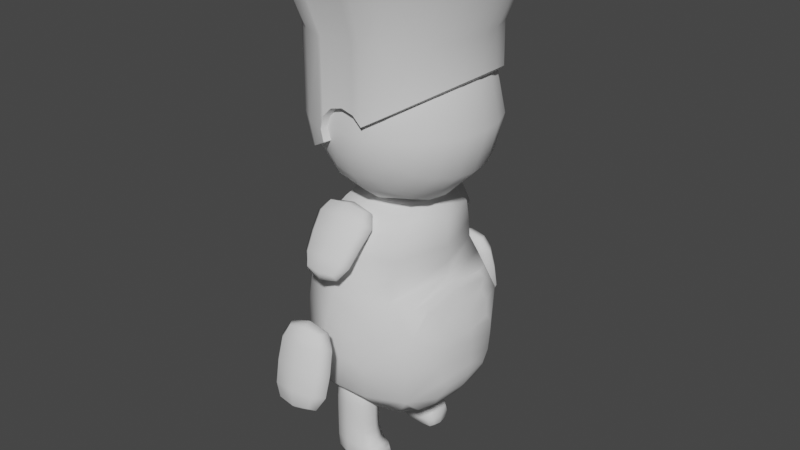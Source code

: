 # Source: Seb_Rig_NoPar.blend  (saved by Blender 3.4.6; exported with 4.5.12 LTS)
import bpy
from mathutils import Matrix  # noqa: F401  (used for matrix-valued properties, if any)

bpy.ops.wm.read_factory_settings(use_empty=True)
scene = bpy.context.scene
scene.name = 'Scene'

# ---- collections
col_collection = bpy.data.collections.new('Collection'); scene.collection.children.link(col_collection)

# ---- node groups
ng_auto_smooth = bpy.data.node_groups.new('Auto Smooth', 'GeometryNodeTree')
_s = ng_auto_smooth.interface.new_socket(name='Geometry', in_out='OUTPUT', socket_type='NodeSocketGeometry')
_s = ng_auto_smooth.interface.new_socket(name='Geometry', in_out='INPUT', socket_type='NodeSocketGeometry')
_s = ng_auto_smooth.interface.new_socket(name='Angle', in_out='INPUT', socket_type='NodeSocketFloat')
_s.subtype = 'ANGLE'
_s.min_value = 0.0
_s.max_value = 3.142
ng_auto_smooth.is_modifier = True
_N = ng_auto_smooth.nodes; _L = ng_auto_smooth.links
n0 = _N.new('NodeGroupOutput'); n0.name = 'Group Output'; n0.location = (480, -100)
n1 = _N.new('NodeGroupInput'); n1.name = 'Group Input'; n1.location = (-420, -300)
n2 = _N.new('NodeGroupInput'); n2.name = 'Group Input.001'; n2.location = (-60, -100)
n3 = _N.new('GeometryNodeSetShadeSmooth'); n3.name = 'Set Shade Smooth'; n3.location = (120, -100)
n3.domain = 'EDGE'
n4 = _N.new('GeometryNodeSetShadeSmooth'); n4.name = 'Set Shade Smooth.001'; n4.location = (300, -100)
n5 = _N.new('GeometryNodeInputMeshEdgeAngle'); n5.name = 'Edge Angle'; n5.location = (-420, -220)
n6 = _N.new('GeometryNodeInputEdgeSmooth'); n6.name = 'Is Edge Smooth'; n6.location = (-60, -160)
n7 = _N.new('GeometryNodeInputShadeSmooth'); n7.name = 'Is Face Smooth'; n7.location = (-240, -340)
n8 = _N.new('FunctionNodeBooleanMath'); n8.name = 'Boolean Math'; n8.location = (-60, -220)
n9 = _N.new('FunctionNodeCompare'); n9.name = 'Compare'; n9.location = (-240, -180)
n9.operation = 'LESS_EQUAL'
_L.new(n5.outputs[0], n9.inputs[0])
_L.new(n4.outputs[0], n0.inputs[0])
_L.new(n1.outputs[1], n9.inputs[1])
_L.new(n9.outputs[0], n8.inputs[0])
_L.new(n7.outputs[0], n8.inputs[1])
_L.new(n2.outputs[0], n3.inputs[0])
_L.new(n6.outputs[0], n3.inputs[1])
_L.new(n3.outputs[0], n4.inputs[0])
_L.new(n8.outputs[0], n3.inputs[2])
n0.is_active_output = True

# ---- world
world_world = bpy.data.worlds.new('World'); scene.world = world_world
world_world.use_nodes = True; world_world.node_tree.nodes.clear()
_N = world_world.node_tree.nodes; _L = world_world.node_tree.links
n0 = _N.new('ShaderNodeOutputWorld'); n0.name = 'World Output'; n0.location = (300, 300)
n1 = _N.new('ShaderNodeBackground'); n1.name = 'Background'; n1.location = (10, 300)
n1.inputs[0].default_value = (0.05088, 0.05088, 0.05088, 1.0)
_L.new(n1.outputs[0], n0.inputs[0])
n0.is_active_output = True
world_world.color = (0.05088, 0.05088, 0.05088)
world_world.use_sun_shadow = False
world_world.sun_shadow_jitter_overblur = 0.0

# ---- meshes
me_cube_001 = bpy.data.meshes.new('Cube.001')
me_cube_001.from_pydata([(-1.086, -0.6378, -1.168), (-1.139, -0.8293, 0.4775), (-1.086, 0.6378, -1.168), (-1.139, 0.8293, 0.4775), (-0.06072, -0.8156, -1.253), (0.2687, -0.9292, 0.508), (-0.06072, 0.8156, -1.253), (0.2687, 0.9292, 0.508), (-0.7712, -0.5432, 1.56), (-0.7712, 0.5432, 1.56), (0.1165, 0.5432, 1.56), (0.1165, -0.5432, 1.56), (0.2486, 0.7453, 1.027), (0.2486, -0.7453, 1.027), (-0.9613, -0.7453, 1.027), (-0.9613, 0.7453, 1.027), (-1.218, -0.8504, -0.418), (-1.218, 0.8504, -0.418), (0.05377, 1.171, -0.418), (0.05377, -1.171, -0.418), (0.8046, 0.5372, -0.418), (0.8046, -0.5372, -0.418), (0.8219, 0.3768, -0.7855), (0.3467, 0.5334, -1.303), (0.6365, 0.429, -1.118), (0.3467, -0.5334, -1.303), (0.8219, -0.3768, -0.7855), (0.6365, -0.429, -1.118), (0.5837, 0.5334, 0.467), (0.8401, 0.3768, -0.05046), (0.7094, 0.429, 0.2816), (0.8401, -0.3768, -0.05046), (0.5837, -0.5334, 0.467), (0.7094, -0.429, 0.2816), (-1.179, -2.794e-09, -1.223), (-1.194, -0.8477, 0.06897), (-1.379, 1.863e-09, 0.4775), (-1.201, 0.8139, -0.8863), (-0.6418, 0.8096, -1.237), (-0.485, 1.159, 0.4808), (0.003466, 1.131, -0.9008), (-0.08772, -6.519e-09, -1.377), (0.4707, 9.313e-09, 0.6161), (0.003466, -1.131, -0.9008), (-0.6418, -0.8096, -1.237), (-0.485, -1.159, 0.4808), (-0.8685, -6.519e-09, 1.604), (-0.3273, 0.6622, 1.604), (0.2138, -6.519e-09, 1.604), (-0.3273, -0.6622, 1.604), (0.2372, 0.6959, 1.342), (0.2252, -0.7994, 0.7711), (-0.8991, -0.6959, 1.342), (-1.047, 0.7873, 0.7644), (0.2252, 0.7994, 0.7711), (0.2372, -0.6959, 1.342), (-1.047, -0.7873, 0.7644), (-0.8991, 0.6959, 1.342), (-0.3563, 1.025, 1.027), (-0.3563, -1.025, 1.027), (-1.188, 3.725e-09, 1.027), (0.4755, 7.451e-09, 1.027), (-1.201, -0.8139, -0.8863), (-1.194, 0.8477, 0.06897), (0.1336, 1.152, 0.07443), (0.1336, -1.152, 0.07443), (-0.624, -1.209, -0.418), (-0.624, 1.209, -0.418), (-1.435, -3.725e-09, -0.418), (0.8933, -1.863e-09, -0.418), (0.5342, 0.9354, -0.418), (0.5342, -0.9354, -0.418), (0.4884, -0.5867, -1.2), (0.3133, -1.49e-08, -1.358), (0.4884, 0.5867, -1.2), (0.658, -1.863e-09, -1.149), (0.7265, -0.4895, -0.9533), (0.7265, 0.4895, -0.9533), (0.8671, -9.313e-10, -0.7611), (0.6383, 0.5867, 0.3636), (0.5745, 1.49e-08, 0.5219), (0.6383, -0.5867, 0.3636), (0.7192, 1.863e-09, 0.3128), (0.7656, 0.4895, 0.1174), (0.7656, -0.4895, 0.1174), (0.8728, -4.657e-10, -0.07479), (0.2621, 0.7219, -1.267), (0.7996, 0.5073, -0.6622), (0.7996, -0.5073, -0.6622), (0.2621, -0.7219, -1.267), (0.5298, 0.7342, 0.4404), (0.826, 0.5073, -0.1737), (0.5298, -0.7342, 0.4404), (0.826, -0.5073, -0.1737), (-1.424, -5.588e-09, 0.06897), (-0.5661, 1.202, 0.0702), (0.8951, 1.211e-08, -0.2425), (-0.5661, -1.202, 0.0702), (-0.6543, -2.142e-08, -1.357), (0.4508, 0.0, 1.346), (-0.3273, -6.519e-09, 1.697), (-1.113, 0.0, 1.346), (-0.331, -0.9575, 1.346), (-0.331, 0.9575, 1.346), (-0.4146, 1.086, 0.7652), (-0.4146, -1.086, 0.7652), (-1.283, -9.313e-10, 0.7644), (0.4586, 1.863e-09, 0.7799), (-0.6447, -1.16, -0.8949), (0.5286, 0.0, 0.5498), (-0.6447, 1.16, -0.8949), (-1.404, 3.725e-09, -0.8917), (0.6121, -0.8861, 0.08728), (0.1961, -3.725e-09, -1.376), (0.8884, -9.313e-09, -0.5934), (0.6121, 0.8861, 0.08728), (0.5052, -0.8844, -0.9221), (0.4766, 2.794e-09, -1.278), (0.7884, 2.328e-09, -0.9601), (0.637, -2.794e-09, 0.4419), (0.8034, -2.328e-09, 0.1242), (0.5052, 0.8844, -0.9221)], [], [(16, 35, 94, 68), (35, 1, 36, 94), (94, 36, 3, 63), (68, 94, 63, 17), (17, 63, 95, 67), (63, 3, 39, 95), (95, 39, 7, 64), (67, 95, 64, 18), (20, 91, 96, 69), (91, 29, 85, 96), (96, 85, 31, 93), (69, 96, 93, 21), (19, 65, 97, 66), (65, 5, 45, 97), (97, 45, 1, 35), (66, 97, 35, 16), (2, 38, 98, 34), (38, 6, 41, 98), (98, 41, 4, 44), (34, 98, 44, 0), (13, 61, 99, 55), (61, 12, 50, 99), (99, 50, 10, 48), (55, 99, 48, 11), (10, 47, 100, 48), (47, 9, 46, 100), (100, 46, 8, 49), (48, 100, 49, 11), (15, 60, 101, 57), (60, 14, 52, 101), (101, 52, 8, 46), (57, 101, 46, 9), (14, 59, 102, 52), (59, 13, 55, 102), (102, 55, 11, 49), (52, 102, 49, 8), (12, 58, 103, 50), (58, 15, 57, 103), (103, 57, 9, 47), (50, 103, 47, 10), (7, 39, 104, 54), (39, 3, 53, 104), (104, 53, 15, 58), (54, 104, 58, 12), (1, 45, 105, 56), (45, 5, 51, 105), (105, 51, 13, 59), (56, 105, 59, 14), (3, 36, 106, 53), (36, 1, 56, 106), (106, 56, 14, 60), (53, 106, 60, 15), (5, 42, 107, 51), (42, 7, 54, 107), (107, 54, 12, 61), (51, 107, 61, 13), (4, 43, 108, 44), (43, 19, 66, 108), (108, 66, 16, 62), (44, 108, 62, 0), (7, 42, 109, 90), (42, 5, 92, 109), (109, 92, 32, 80), (90, 109, 80, 28), (2, 37, 110, 38), (37, 17, 67, 110), (110, 67, 18, 40), (38, 110, 40, 6), (0, 62, 111, 34), (62, 16, 68, 111), (111, 68, 17, 37), (34, 111, 37, 2), (5, 65, 112, 92), (19, 71, 112, 65), (21, 93, 112, 71), (31, 84, 112, 93), (33, 81, 112, 84), (32, 92, 112, 81), (4, 41, 113, 89), (41, 6, 86, 113), (113, 86, 23, 73), (89, 113, 73, 25), (22, 87, 114, 78), (87, 20, 69, 114), (114, 69, 21, 88), (78, 114, 88, 26), (18, 64, 115, 70), (7, 90, 115, 64), (28, 79, 115, 90), (30, 83, 115, 79), (29, 91, 115, 83), (20, 70, 115, 91), (19, 43, 116, 71), (4, 89, 116, 43), (25, 72, 116, 89), (27, 76, 116, 72), (26, 88, 116, 76), (21, 71, 116, 88), (25, 73, 117, 72), (73, 23, 74, 117), (117, 74, 24, 75), (72, 117, 75, 27), (27, 75, 118, 76), (75, 24, 77, 118), (118, 77, 22, 78), (76, 118, 78, 26), (28, 80, 119, 79), (80, 32, 81, 119), (119, 81, 33, 82), (79, 119, 82, 30), (30, 82, 120, 83), (82, 33, 84, 120), (120, 84, 31, 85), (83, 120, 85, 29), (6, 40, 121, 86), (18, 70, 121, 40), (20, 87, 121, 70), (22, 77, 121, 87), (24, 74, 121, 77), (23, 86, 121, 74)])
me_cube_001.polygons.foreach_set('use_smooth', [True] * 120)
_uv = me_cube_001.uv_layers.new(name='UVMap')
_uv.uv.foreach_set('vector', [0.06939, 0.344, 0.07027, 0.2625, 0.2154, 0.2671, 0.2148, 0.3483, 0.07027, 0.2625, 0.07314, 0.1934, 0.2154, 0.1982, 0.2154, 0.2671, 0.2154, 0.2671, 0.2154, 0.1982, 0.35, 0.1929, 0.3533, 0.262, 0.2148, 0.3483, 0.2154, 0.2671, 0.3533, 0.262, 0.3533, 0.3435, 0.6524, 0.3547, 0.6478, 0.2738, 0.7466, 0.2721, 0.7455, 0.3538, 0.6478, 0.2738, 0.65, 0.2049, 0.7535, 0.2019, 0.7466, 0.2721, 0.7466, 0.2721, 0.7535, 0.2019, 0.8817, 0.1805, 0.8635, 0.2594, 0.7455, 0.3538, 0.7466, 0.2721, 0.8635, 0.2594, 0.8586, 0.3425, 0.5056, 0.7228, 0.4653, 0.7143, 0.4835, 0.6297, 0.5128, 0.632, 0.4653, 0.7143, 0.4464, 0.6908, 0.4553, 0.6279, 0.4835, 0.6297, 0.4835, 0.6297, 0.4553, 0.6279, 0.4556, 0.5655, 0.4776, 0.5456, 0.5128, 0.632, 0.4835, 0.6297, 0.4776, 0.5456, 0.5186, 0.5442, 0.4776, 0.1514, 0.5189, 0.2235, 0.4176, 0.2644, 0.3804, 0.1915, 0.5189, 0.2235, 0.5793, 0.2804, 0.456, 0.3234, 0.4176, 0.2644, 0.4176, 0.2644, 0.456, 0.3234, 0.3888, 0.3564, 0.3559, 0.2959, 0.0, 0.3317, 0.001106, 0.2493, 0.07027, 0.2625, 0.06939, 0.344, 0.2925, 0.7778, 0.218, 0.8065, 0.2203, 0.6706, 0.308, 0.6708, 0.218, 0.8065, 0.1206, 0.8075, 0.1253, 0.6705, 0.2203, 0.6706, 0.2203, 0.6706, 0.1253, 0.6705, 0.1206, 0.534, 0.218, 0.535, 0.308, 0.6708, 0.2203, 0.6706, 0.218, 0.535, 0.2925, 0.5639, 0.7299, 0.5137, 0.7314, 0.6338, 0.6778, 0.634, 0.6771, 0.5219, 0.7314, 0.6338, 0.7299, 0.7622, 0.6771, 0.7539, 0.6778, 0.634, 0.6778, 0.634, 0.6771, 0.7539, 0.6397, 0.7305, 0.633, 0.6381, 0.6771, 0.5219, 0.6778, 0.634, 0.633, 0.6381, 0.6397, 0.5494, 0.9645, 0.7432, 0.8874, 0.7502, 0.9048, 0.6405, 0.9952, 0.656, 0.8874, 0.7502, 0.8183, 0.7181, 0.817, 0.6255, 0.9048, 0.6405, 0.9048, 0.6405, 0.817, 0.6255, 0.8491, 0.5386, 0.9249, 0.5313, 0.9952, 0.656, 0.9048, 0.6405, 0.9249, 0.5313, 0.9952, 0.5636, 0.334, 0.09771, 0.2133, 0.1027, 0.2126, 0.04806, 0.3253, 0.04407, 0.2133, 0.1027, 0.08526, 0.09821, 0.09304, 0.04454, 0.2126, 0.04806, 0.2126, 0.04806, 0.09304, 0.04454, 0.1168, 0.005501, 0.2091, 0.0, 0.3253, 0.04407, 0.2126, 0.04806, 0.2091, 0.0, 0.2982, 0.005133, 0.4518, 0.4309, 0.5157, 0.3995, 0.5428, 0.447, 0.4824, 0.4758, 0.5157, 0.3995, 0.6203, 0.3603, 0.6407, 0.4095, 0.5428, 0.447, 0.5428, 0.447, 0.6407, 0.4095, 0.6478, 0.4485, 0.5799, 0.483, 0.8355, 0.5103, 0.9364, 0.483, 0.9249, 0.5313, 0.8491, 0.5386, 0.8721, 0.09075, 0.7674, 0.1065, 0.767, 0.05178, 0.8654, 0.03775, 0.7674, 0.1065, 0.6711, 0.1094, 0.6767, 0.05522, 0.767, 0.05178, 0.767, 0.05178, 0.6767, 0.05522, 0.6964, 0.01365, 0.7676, 0.002248, 0.8654, 0.03775, 0.767, 0.05178, 0.7676, 0.002248, 0.8439, 0.0, 0.8817, 0.1805, 0.7535, 0.2019, 0.7614, 0.1521, 0.8718, 0.1347, 0.7535, 0.2019, 0.65, 0.2049, 0.6609, 0.1551, 0.7614, 0.1521, 0.7614, 0.1521, 0.6609, 0.1551, 0.6711, 0.1094, 0.7674, 0.1065, 0.8718, 0.1347, 0.7614, 0.1521, 0.7674, 0.1065, 0.8721, 0.09075, 0.3888, 0.3564, 0.456, 0.3234, 0.4878, 0.3628, 0.4214, 0.3953, 0.456, 0.3234, 0.5793, 0.2804, 0.5981, 0.3223, 0.4878, 0.3628, 0.4878, 0.3628, 0.5981, 0.3223, 0.6203, 0.3603, 0.5157, 0.3995, 0.4214, 0.3953, 0.4878, 0.3628, 0.5157, 0.3995, 0.4518, 0.4309, 0.35, 0.1929, 0.2154, 0.1982, 0.2143, 0.1484, 0.342, 0.1432, 0.2154, 0.1982, 0.07314, 0.1934, 0.07916, 0.1437, 0.2143, 0.1484, 0.2143, 0.1484, 0.07916, 0.1437, 0.08526, 0.09821, 0.2133, 0.1027, 0.342, 0.1432, 0.2143, 0.1484, 0.2133, 0.1027, 0.334, 0.09771, 0.817, 0.483, 0.8003, 0.6342, 0.7728, 0.6343, 0.7727, 0.5053, 0.8003, 0.6342, 0.817, 0.7928, 0.7727, 0.7718, 0.7728, 0.6343, 0.7728, 0.6343, 0.7727, 0.7718, 0.7299, 0.7622, 0.7314, 0.6338, 0.7727, 0.5053, 0.7728, 0.6343, 0.7314, 0.6338, 0.7299, 0.5137, 0.1206, 0.534, 0.1095, 0.4816, 0.2182, 0.4768, 0.218, 0.535, 0.4453, 0.07817, 0.4776, 0.1514, 0.3804, 0.1915, 0.3533, 0.1173, 0.007803, 0.4115, 0.0, 0.3317, 0.06939, 0.344, 0.07443, 0.4216, 0.218, 0.535, 0.2182, 0.4768, 0.3115, 0.5348, 0.2925, 0.5639, 1.0, 0.0, 0.9678, 0.1558, 0.9572, 0.1558, 0.9554, 0.03271, 0.9678, 0.1558, 1.0, 0.3116, 0.9554, 0.2789, 0.9572, 0.1558, 0.9572, 0.1558, 0.9554, 0.2789, 0.9468, 0.2453, 0.9491, 0.1558, 0.9554, 0.03271, 0.9572, 0.1558, 0.9491, 0.1558, 0.9468, 0.06637, 0.2925, 0.7778, 0.3115, 0.8078, 0.2182, 0.8658, 0.218, 0.8065, 0.6638, 0.4311, 0.6524, 0.3547, 0.7455, 0.3538, 0.7512, 0.4319, 0.7512, 0.4319, 0.7455, 0.3538, 0.8586, 0.3425, 0.8593, 0.4222, 0.218, 0.8065, 0.2182, 0.8658, 0.1095, 0.8609, 0.1206, 0.8075, 0.1015, 0.466, 0.07443, 0.4216, 0.2135, 0.4265, 0.2094, 0.4768, 0.07443, 0.4216, 0.06939, 0.344, 0.2148, 0.3483, 0.2135, 0.4265, 0.2135, 0.4265, 0.2148, 0.3483, 0.3533, 0.3435, 0.3461, 0.4211, 0.2094, 0.4768, 0.2135, 0.4265, 0.3461, 0.4211, 0.3144, 0.4656, 0.5793, 0.2804, 0.5189, 0.2235, 0.6057, 0.1939, 0.6259, 0.2518, 0.4776, 0.1514, 0.5617, 0.12, 0.6057, 0.1939, 0.5189, 0.2235, 0.6283, 0.09861, 0.6478, 0.1352, 0.6057, 0.1939, 0.5617, 0.12, 0.4556, 0.5655, 0.4283, 0.5459, 0.4369, 0.483, 0.4776, 0.5456, 0.3997, 0.5548, 0.3873, 0.5288, 0.4369, 0.483, 0.4283, 0.5459, 0.369, 0.5373, 0.3754, 0.5052, 0.4369, 0.483, 0.3873, 0.5288, 0.1206, 0.534, 0.1253, 0.6705, 0.07769, 0.6705, 0.06651, 0.5497, 0.1253, 0.6705, 0.1206, 0.8075, 0.06651, 0.7917, 0.07769, 0.6705, 0.07769, 0.6705, 0.06651, 0.7917, 0.05236, 0.7601, 0.05802, 0.6706, 0.06651, 0.5497, 0.07769, 0.6705, 0.05802, 0.6706, 0.05236, 0.5812, 0.569, 0.7006, 0.5467, 0.7211, 0.5421, 0.6343, 0.5699, 0.6369, 0.5467, 0.7211, 0.5056, 0.7228, 0.5128, 0.632, 0.5421, 0.6343, 0.5421, 0.6343, 0.5128, 0.632, 0.5186, 0.5442, 0.559, 0.5524, 0.5699, 0.6369, 0.5421, 0.6343, 0.559, 0.5524, 0.5782, 0.5753, 0.8586, 0.3425, 0.8635, 0.2594, 0.9468, 0.2438, 0.942, 0.3297, 0.8817, 0.1805, 0.9292, 0.1832, 0.9468, 0.2438, 0.8635, 0.2594, 0.356, 0.7146, 0.3731, 0.7239, 0.4154, 0.7777, 0.3576, 0.7493, 0.3893, 0.6975, 0.4164, 0.7087, 0.4154, 0.7777, 0.3731, 0.7239, 0.4464, 0.6908, 0.4653, 0.7143, 0.4154, 0.7777, 0.4164, 0.7087, 0.5056, 0.7228, 0.4986, 0.7938, 0.4154, 0.7777, 0.4653, 0.7143, 0.4776, 0.1514, 0.4453, 0.07817, 0.5319, 0.04207, 0.5617, 0.12, 0.4387, 0.02231, 0.4897, 0.0, 0.5319, 0.04207, 0.4453, 0.07817, 0.05236, 0.5812, 0.02849, 0.5724, 0.02538, 0.5229, 0.06651, 0.5497, 0.6487, 0.8013, 0.6751, 0.7928, 0.6751, 0.8551, 0.633, 0.8347, 0.5782, 0.5753, 0.559, 0.5524, 0.6047, 0.4983, 0.6069, 0.5604, 0.6283, 0.09861, 0.5617, 0.12, 0.5319, 0.04207, 0.6155, 0.06023, 0.05236, 0.5812, 0.05802, 0.6706, 0.03055, 0.6707, 0.02849, 0.5724, 0.05802, 0.6706, 0.05236, 0.7601, 0.02849, 0.7692, 0.03055, 0.6707, 0.03055, 0.6707, 0.02849, 0.7692, 0.003578, 0.7429, 0.0, 0.6709, 0.02849, 0.5724, 0.03055, 0.6707, 0.0, 0.6709, 0.003578, 0.599, 0.6328, 0.5742, 0.633, 0.6456, 0.6025, 0.6408, 0.6069, 0.5604, 0.633, 0.6456, 0.6224, 0.7169, 0.5949, 0.7232, 0.6025, 0.6408, 0.6025, 0.6408, 0.5949, 0.7232, 0.569, 0.7006, 0.5699, 0.6369, 0.6069, 0.5604, 0.6025, 0.6408, 0.5699, 0.6369, 0.5782, 0.5753, 0.356, 0.7146, 0.3533, 0.6254, 0.3671, 0.6253, 0.3731, 0.7239, 0.3533, 0.6254, 0.369, 0.5373, 0.3873, 0.5288, 0.3671, 0.6253, 0.3671, 0.6253, 0.3873, 0.5288, 0.3997, 0.5548, 0.3893, 0.6256, 0.3731, 0.7239, 0.3671, 0.6253, 0.3893, 0.6256, 0.3893, 0.6975, 0.3893, 0.6975, 0.3893, 0.6256, 0.4215, 0.6265, 0.4164, 0.7087, 0.3893, 0.6256, 0.3997, 0.5548, 0.4283, 0.5459, 0.4215, 0.6265, 0.4215, 0.6265, 0.4283, 0.5459, 0.4556, 0.5655, 0.4553, 0.6279, 0.4164, 0.7087, 0.4215, 0.6265, 0.4553, 0.6279, 0.4464, 0.6908, 0.8597, 0.4742, 0.8593, 0.4222, 0.9468, 0.4124, 0.9149, 0.4694, 0.8586, 0.3425, 0.942, 0.3297, 0.9468, 0.4124, 0.8593, 0.4222, 0.5056, 0.7228, 0.5467, 0.7211, 0.5831, 0.7923, 0.4986, 0.7938, 0.569, 0.7006, 0.5949, 0.7232, 0.5831, 0.7923, 0.5467, 0.7211, 0.6224, 0.7169, 0.633, 0.7467, 0.5831, 0.7923, 0.5949, 0.7232, 0.05236, 0.7601, 0.06651, 0.7917, 0.02538, 0.8195, 0.02849, 0.7692])
me_cube_001.update()
me_sphere = bpy.data.meshes.new('Sphere')
me_sphere.from_pydata([(-0.9892, 1.632, -0.6738), (-1.106, 1.632, -0.3488), (-1.145, 1.632, -4.603e-09), (-1.106, 1.632, 0.3488), (0.1294, 0.2241, 0.9659), (-0.9892, 1.632, 0.6738), (-0.8039, 1.632, 0.9532), (-0.5624, 1.632, 1.168), (-0.2898, 1.632, 1.299), (-0.3382, 1.632, -1.299), (-0.653, 1.632, -1.168), (-0.9319, 1.632, -0.9532), (-1.146, 1.632, -0.6738), (-1.28, 1.632, -0.3488), (0.1294, 0.2241, -0.9659), (0.2241, 0.1294, 0.9659), (0.433, 0.25, 0.866), (0.6124, 0.3536, 0.7071), (0.75, 0.433, 0.5), (0.8365, 0.483, 0.2588), (0.866, 0.5, 0.0), (0.8365, 0.483, -0.2588), (0.75, 0.433, -0.5), (0.6124, 0.3536, -0.7071), (0.433, 0.25, -0.866), (0.2241, 0.1294, -0.9659), (0.2588, 0.0, 0.9659), (0.5, 0.0, 0.866), (0.7071, -2.98e-08, 0.7071), (0.866, -2.98e-08, 0.5), (0.9659, -2.98e-08, 0.2588), (1.0, 0.0, 0.0), (0.9659, -2.98e-08, -0.2588), (0.866, -2.98e-08, -0.5), (0.7071, -2.98e-08, -0.7071), (0.5, 0.0, -0.866), (0.2588, 0.0, -0.9659), (0.2241, -0.1294, 0.9659), (0.433, -0.25, 0.866), (0.6124, -0.3536, 0.7071), (0.75, -0.433, 0.5), (0.8365, -0.483, 0.2588), (0.866, -0.5, 0.0), (0.8365, -0.483, -0.2588), (0.75, -0.433, -0.5), (0.6124, -0.3536, -0.7071), (0.433, -0.25, -0.866), (0.2241, -0.1294, -0.9659), (0.1294, -0.2241, 0.9659), (0.25, -0.433, 0.866), (0.3536, -0.6124, 0.7071), (0.433, -0.75, 0.5), (0.483, -0.8365, 0.2588), (0.5, -0.866, 0.0), (0.483, -0.8365, -0.2588), (0.433, -0.75, -0.5), (0.3536, -0.6124, -0.7071), (0.25, -0.433, -0.866), (0.1294, -0.2241, -0.9659), (0.0, -0.2588, 0.9659), (0.0, -0.5, 0.866), (-5.96e-08, -0.7071, 0.7071), (-8.941e-08, -0.866, 0.5), (-5.96e-08, -0.9659, 0.2588), (0.0, -1.0, 0.0), (-5.96e-08, -0.9659, -0.2588), (-8.941e-08, -0.866, -0.5), (-5.96e-08, -0.7071, -0.7071), (0.0, -0.5, -0.866), (0.0, -0.2588, -0.9659), (-0.1294, -0.2241, 0.9659), (-0.25, -0.433, 0.866), (-0.3536, -0.6124, 0.7071), (-0.433, -0.75, 0.5), (-0.483, -0.8365, 0.2588), (-0.5, -0.866, 0.0), (-0.483, -0.8365, -0.2588), (-0.433, -0.75, -0.5), (-0.3536, -0.6124, -0.7071), (-0.25, -0.433, -0.866), (-0.1294, -0.2241, -0.9659), (-0.2241, -0.1294, 0.9659), (-0.433, -0.25, 0.866), (-0.6124, -0.3536, 0.7071), (-0.75, -0.433, 0.5), (-0.8365, -0.483, 0.2588), (-0.866, -0.5, 0.0), (-0.8365, -0.483, -0.2588), (-0.75, -0.433, -0.5), (-0.6124, -0.3536, -0.7071), (-0.433, -0.25, -0.866), (-0.2241, -0.1294, -0.9659), (0.0, 0.0, 1.0), (-0.2588, 0.0, 0.9659), (-1.326, 1.632, -3.41e-08), (-1.28, 1.632, 0.3488), (-1.146, 1.632, 0.6738), (-0.9319, 1.632, 0.9532), (-0.653, 1.632, 1.168), (-0.3382, 1.632, 1.299), (0.3312, 1.632, -1.299), (0.6019, 1.632, -1.167), (0.8402, 1.632, -0.9519), (-0.2588, 0.0, -0.9659), (-0.2241, 0.1294, 0.9659), (1.023, 1.632, -0.6726), (1.137, 1.632, -0.3479), (1.176, 1.632, -3.706e-09), (1.137, 1.632, 0.3479), (1.023, 1.632, 0.6726), (0.8402, 1.632, 0.9519), (0.6019, 1.632, 1.167), (0.3312, 1.632, 1.299), (0.02335, 1.632, 0.9532), (-0.2241, 0.1294, -0.9659), (-0.1294, 0.2241, 0.9659), (0.02335, 1.632, 0.3488), (0.2041, 1.632, -1.299), (0.3615, 1.632, -1.168), (0.501, 1.632, -0.9532), (0.608, 1.632, -0.6738), (0.6752, 1.632, -0.3488), (0.6981, 1.632, 1.699e-08), (0.6752, 1.632, 0.3488), (0.608, 1.632, 0.6738), (-0.1294, 0.2241, -0.9659), (0.0, 0.2588, 0.9659), (0.501, 1.632, 0.9532), (0.3615, 1.632, 1.168), (0.2041, 1.632, 1.299), (0.02335, 1.632, -0.6738), (0.02335, 1.632, -0.3488), (0.0, 0.2588, -0.9659), (0.0, 0.0, -1.0), (0.1446, 0.2504, 1.039), (0.918, 0.9659, 3.693e-09), (0.8867, 0.9659, 0.2783), (-0.1487, 0.9659, -1.039), (-0.004099, 0.9659, -1.039), (-0.2932, 0.9659, 1.039), (0.1446, 0.2504, -1.039), (-0.545, 0.9659, 0.9339), (0.2421, 0.9659, 1.039), (0.2462, 0.1515, 1.039), (0.4627, 0.2797, 0.9333), (0.6533, 0.3944, 0.7613), (0.7992, 0.4822, 0.5379), (0.8908, 0.5373, 0.2783), (0.9221, 0.556, 0.0), (0.8908, 0.5373, -0.2783), (0.7992, 0.4822, -0.5379), (0.6533, 0.3944, -0.7613), (0.4627, 0.2797, -0.9333), (0.2462, 0.1515, -1.039), (-0.2543, -0.1375, 1.039), (-0.4735, -0.2609, 0.9333), (-0.6682, -0.3685, 0.7613), (-0.8172, -0.451, 0.5379), (-0.9107, -0.5028, 0.2783), (-0.9426, -0.5205, 0.0), (-0.9107, -0.5028, -0.2783), (-0.8172, -0.451, -0.5379), (-0.6682, -0.3685, -0.7613), (-0.4735, -0.2609, -0.9333), (-0.2543, -0.1375, -1.039), (-0.2892, 0.0, 1.039), (-0.5409, 7.742e-10, 0.9339), (-0.764, 1.302e-07, 0.7623), (-0.9351, 9.694e-08, 0.5389), (-1.043, 1.614e-07, 0.2789), (-1.079, -4.01e-09, 0.0), (-1.043, 1.614e-07, -0.2789), (-0.9351, 9.694e-08, -0.5389), (-0.764, 1.3e-07, -0.7623), (-0.5409, 7.742e-10, -0.9339), (-0.2892, 0.0, -1.039), (-0.2504, 0.1446, 1.039), (0.1405, 0.9659, 1.039), (0.8867, 0.9659, -0.2783), (-0.7681, 0.9659, 0.7623), (-0.004099, 0.9659, 1.039), (0.7951, 0.9659, -0.5379), (-0.1487, 0.9659, 1.039), (-0.9392, 0.9659, 0.5389), (0.6492, 0.9659, -0.7613), (-1.047, 0.9659, 0.2789), (-0.2504, 0.1446, -1.039), (-0.1446, 0.2504, 1.039), (0.4586, 0.9659, -0.9333), (-1.083, 0.9659, -2.061e-08), (0.2421, 0.9659, -1.039), (-1.047, 0.9659, -0.2789), (-0.9392, 0.9659, -0.5389), (-0.2545, 0.9659, -1.039), (-0.7681, 0.9659, -0.7623), (-0.2545, 0.9659, 1.039), (-0.545, 0.9659, -0.9339), (-0.1446, 0.2504, -1.039), (0.0, 0.2892, 1.039), (-0.2932, 0.9659, -1.039), (0.4586, 0.9659, 0.9333), (0.6492, 0.9659, 0.7613), (0.0, 0.2892, -1.039), (0.7951, 0.9659, 0.5379), (0.1405, 0.9659, -1.039), (-0.8039, 1.632, -0.9532), (-0.5624, 1.632, -1.168), (-0.2898, 1.632, -1.299), (-0.1574, 1.632, 1.299), (-0.3148, 1.632, 1.168), (-0.4543, 1.632, 0.9532), (-0.5612, 1.632, 0.6738), (-0.6285, 1.632, 0.3488), (-0.6514, 1.632, 1.699e-08), (-0.6285, 1.632, -0.3488), (-0.5612, 1.632, -0.6738), (-0.4543, 1.632, -0.9532), (-0.3148, 1.632, -1.168), (-0.1574, 1.632, -1.299), (0.02335, 1.632, 1.299), (0.02335, 1.632, 1.168), (0.02335, 1.632, -0.9532), (0.02335, 1.632, -1.168), (0.02335, 1.632, -1.299), (0.02335, 1.632, 0.6738), (0.02335, 1.632, 2.464e-08)], [], [(94, 95, 3, 2), (133, 132, 14), (11, 12, 0, 205), (98, 99, 8, 7), (95, 96, 5, 3), (12, 13, 1, 0), (9, 10, 206, 207), (96, 97, 6, 5), (13, 94, 2, 1), (122, 123, 108, 107), (126, 92, 4), (119, 120, 105, 102), (128, 129, 112, 111), (123, 124, 109, 108), (120, 121, 106, 105), (117, 118, 101, 100), (124, 127, 110, 109), (4, 92, 15), (121, 122, 107, 106), (118, 119, 102, 101), (133, 14, 25), (127, 128, 111, 110), (130, 131, 121, 120), (223, 222, 118, 117), (133, 25, 36), (16, 15, 26, 27), (23, 22, 33, 34), (20, 19, 30, 31), (17, 16, 27, 28), (24, 23, 34, 35), (21, 20, 31, 32), (18, 17, 28, 29), (25, 24, 35, 36), (15, 92, 26), (22, 21, 32, 33), (19, 18, 29, 30), (29, 28, 39, 40), (36, 35, 46, 47), (26, 92, 37), (33, 32, 43, 44), (30, 29, 40, 41), (133, 36, 47), (27, 26, 37, 38), (34, 33, 44, 45), (31, 30, 41, 42), (28, 27, 38, 39), (35, 34, 45, 46), (32, 31, 42, 43), (39, 38, 49, 50), (46, 45, 56, 57), (43, 42, 53, 54), (40, 39, 50, 51), (47, 46, 57, 58), (37, 92, 48), (44, 43, 54, 55), (41, 40, 51, 52), (133, 47, 58), (38, 37, 48, 49), (45, 44, 55, 56), (42, 41, 52, 53), (52, 51, 62, 63), (133, 58, 69), (49, 48, 59, 60), (56, 55, 66, 67), (53, 52, 63, 64), (50, 49, 60, 61), (57, 56, 67, 68), (54, 53, 64, 65), (51, 50, 61, 62), (58, 57, 68, 69), (48, 92, 59), (55, 54, 65, 66), (62, 61, 72, 73), (69, 68, 79, 80), (59, 92, 70), (66, 65, 76, 77), (63, 62, 73, 74), (133, 69, 80), (60, 59, 70, 71), (67, 66, 77, 78), (64, 63, 74, 75), (61, 60, 71, 72), (68, 67, 78, 79), (65, 64, 75, 76), (75, 74, 85, 86), (72, 71, 82, 83), (79, 78, 89, 90), (76, 75, 86, 87), (73, 72, 83, 84), (80, 79, 90, 91), (70, 92, 81), (77, 76, 87, 88), (74, 73, 84, 85), (133, 80, 91), (71, 70, 81, 82), (78, 77, 88, 89), (224, 113, 127, 124), (133, 91, 103), (131, 225, 122, 121), (222, 221, 119, 118), (113, 220, 128, 127), (225, 116, 123, 122), (221, 130, 120, 119), (220, 219, 129, 128), (116, 224, 124, 123), (88, 87, 160, 161), (81, 92, 93), (93, 104, 176, 165), (87, 86, 159, 160), (86, 85, 158, 159), (24, 25, 153, 152), (93, 92, 104), (114, 103, 175, 186), (85, 84, 157, 158), (133, 103, 114), (104, 115, 187, 176), (23, 24, 152, 151), (84, 83, 156, 157), (22, 23, 151, 150), (125, 114, 186, 197), (83, 82, 155, 156), (126, 4, 134, 198), (21, 22, 150, 149), (82, 81, 154, 155), (20, 21, 149, 148), (4, 15, 143, 134), (104, 92, 115), (14, 132, 202, 140), (19, 20, 148, 147), (133, 114, 125), (25, 14, 140, 153), (115, 126, 198, 187), (18, 19, 147, 146), (17, 18, 146, 145), (133, 125, 132), (132, 125, 197, 202), (81, 93, 165, 154), (91, 90, 163, 164), (16, 17, 145, 144), (15, 16, 144, 143), (90, 89, 162, 163), (103, 91, 164, 175), (89, 88, 161, 162), (115, 92, 126), (176, 187, 182, 195), (173, 172, 192, 194), (197, 186, 193, 137), (172, 171, 191, 192), (171, 170, 189, 191), (152, 153, 190, 188), (170, 169, 185, 189), (151, 152, 188, 184), (169, 168, 183, 185), (150, 151, 184, 181), (168, 167, 179, 183), (187, 198, 180, 182), (149, 150, 181, 178), (198, 134, 177, 180), (167, 166, 141, 179), (148, 149, 178, 135), (134, 143, 142, 177), (166, 165, 139, 141), (202, 197, 137, 138), (147, 148, 135, 136), (158, 157, 168, 169), (155, 154, 165, 166), (162, 161, 172, 173), (159, 158, 169, 170), (156, 155, 166, 167), (163, 162, 173, 174), (160, 159, 170, 171), (157, 156, 167, 168), (164, 163, 174, 175), (161, 160, 171, 172), (204, 138, 223, 117), (190, 204, 117, 100), (203, 136, 108, 109), (201, 203, 109, 110), (200, 201, 110, 111), (139, 195, 8, 99), (142, 200, 111, 112), (199, 196, 10, 9), (193, 199, 9, 207), (196, 194, 11, 10), (195, 182, 208, 8), (194, 192, 12, 11), (137, 193, 207, 218), (192, 191, 13, 12), (191, 189, 94, 13), (188, 190, 100, 101), (189, 185, 95, 94), (184, 188, 101, 102), (185, 183, 96, 95), (181, 184, 102, 105), (183, 179, 97, 96), (182, 180, 219, 208), (178, 181, 105, 106), (180, 177, 129, 219), (179, 141, 98, 97), (135, 178, 106, 107), (177, 142, 112, 129), (141, 139, 99, 98), (138, 137, 218, 223), (136, 135, 107, 108), (97, 98, 7, 6), (10, 11, 205, 206), (2, 3, 212, 213), (6, 7, 209, 210), (206, 205, 216, 217), (1, 2, 213, 214), (5, 6, 210, 211), (207, 206, 217, 218), (0, 1, 214, 215), (3, 5, 211, 212), (7, 8, 208, 209), (205, 0, 215, 216), (215, 214, 131, 130), (212, 211, 224, 116), (209, 208, 219, 220), (216, 215, 130, 221), (213, 212, 116, 225), (210, 209, 220, 113), (217, 216, 221, 222), (214, 213, 225, 131), (211, 210, 113, 224), (218, 217, 222, 223), (174, 173, 194, 196), (186, 175, 199, 193), (175, 174, 196, 199), (143, 144, 200, 142), (165, 176, 195, 139), (144, 145, 201, 200), (145, 146, 203, 201), (146, 147, 136, 203), (153, 140, 204, 190), (140, 202, 138, 204)])
me_sphere.polygons.foreach_set('use_smooth', [True] * 236)
_k = set([(4, 15), (4, 126), (8, 99), (8, 208), (9, 10), (9, 207), (10, 11), (11, 12), (12, 13), (13, 94), (14, 25), (14, 132), (15, 16), (16, 17), (17, 18), (18, 19), (19, 20), (20, 21), (21, 22), (22, 23), (23, 24), (24, 25), (81, 82), (81, 93), (82, 83), (83, 84), (84, 85), (85, 86), (86, 87), (87, 88), (88, 89), (89, 90), (90, 91), (91, 103), (93, 104), (94, 95), (95, 96), (96, 97), (97, 98), (98, 99), (100, 101), (100, 117), (101, 102), (102, 105), (103, 114), (104, 115), (105, 106), (106, 107), (107, 108), (108, 109), (109, 110), (110, 111), (111, 112), (112, 129), (114, 125), (115, 126), (117, 223), (125, 132), (129, 219), (134, 143), (134, 198), (140, 153), (140, 202), (143, 144), (144, 145), (145, 146), (146, 147), (147, 148), (148, 149), (149, 150), (150, 151), (151, 152), (152, 153), (165, 176), (175, 186), (176, 187), (186, 197), (187, 198), (197, 202), (207, 218), (208, 219), (218, 223)])
me_sphere.attributes.new('sharp_edge', 'BOOLEAN', 'EDGE').data.foreach_set('value', [ (min(e.vertices), max(e.vertices)) in _k for e in me_sphere.edges])
_uv = me_sphere.uv_layers.new(name='UVMap')
_uv.uv.foreach_set('vector', [0.3802, 0.1974, 0.3732, 0.2504, 0.3467, 0.2504, 0.3527, 0.1974, 0.1982, 0.5088, 0.1952, 0.5481, 0.1791, 0.5429, 0.3203, 0.05259, 0.3528, 0.09503, 0.329, 0.09503, 0.3009, 0.05259, 0.2779, 0.3748, 0.2301, 0.3948, 0.2227, 0.3948, 0.2642, 0.3748, 0.3732, 0.2504, 0.3528, 0.2998, 0.329, 0.2998, 0.3467, 0.2504, 0.3528, 0.09503, 0.3732, 0.1444, 0.3467, 0.1444, 0.329, 0.09503, 0.2301, 0.0, 0.2779, 0.01999, 0.2642, 0.01999, 0.2227, 0.0, 0.3528, 0.2998, 0.3203, 0.3422, 0.3009, 0.3422, 0.329, 0.2998, 0.3732, 0.1444, 0.3802, 0.1974, 0.3527, 0.1974, 0.3467, 0.1444, 0.07265, 0.1974, 0.07614, 0.2504, 0.005932, 0.2503, 0.0, 0.1974, 0.4351, 0.2154, 0.4298, 0.2533, 0.418, 0.2211, 0.1026, 0.05259, 0.08635, 0.09503, 0.02334, 0.09523, 0.05107, 0.05278, 0.1238, 0.3748, 0.1477, 0.3948, 0.1284, 0.3947, 0.08727, 0.3747, 0.07614, 0.2504, 0.08635, 0.2998, 0.02334, 0.2996, 0.005932, 0.2503, 0.08635, 0.09503, 0.07614, 0.1444, 0.005932, 0.1445, 0.02334, 0.09523, 0.1477, 0.0, 0.1238, 0.01999, 0.08727, 0.02011, 0.1284, 7.26e-05, 0.08635, 0.2998, 0.1026, 0.3422, 0.05107, 0.342, 0.02334, 0.2996, 0.418, 0.2211, 0.4298, 0.2533, 0.4047, 0.2356, 0.07614, 0.1444, 0.07265, 0.1974, 0.0, 0.1974, 0.005932, 0.1445, 0.1238, 0.01999, 0.1026, 0.05259, 0.05107, 0.05278, 0.08727, 0.02011, 0.1982, 0.5088, 0.1791, 0.5429, 0.1674, 0.5286, 0.1026, 0.3422, 0.1238, 0.3748, 0.08727, 0.3747, 0.05107, 0.342, 0.1752, 0.09503, 0.1752, 0.1444, 0.07614, 0.1444, 0.08635, 0.09503, 0.1752, 0.0, 0.1752, 0.01999, 0.1238, 0.01999, 0.1477, 0.0, 0.1982, 0.5088, 0.1674, 0.5286, 0.163, 0.5089, 0.6707, 0.6669, 0.6808, 0.6331, 0.7, 0.63, 0.708, 0.6609, 0.0965, 0.5627, 0.06132, 0.5747, 0.04685, 0.509, 0.08469, 0.509, 0.6782, 0.818, 0.6691, 0.7831, 0.7411, 0.7716, 0.7527, 0.8061, 0.6652, 0.7049, 0.6707, 0.6669, 0.708, 0.6609, 0.7179, 0.6965, 0.1327, 0.5469, 0.0965, 0.5627, 0.08469, 0.509, 0.1243, 0.509, 0.6914, 0.8468, 0.6782, 0.818, 0.7527, 0.8061, 0.7633, 0.8353, 0.6647, 0.7445, 0.6652, 0.7049, 0.7179, 0.6965, 0.7292, 0.7342, 0.1674, 0.5286, 0.1327, 0.5469, 0.1243, 0.509, 0.163, 0.5089, 0.4047, 0.2356, 0.4298, 0.2533, 0.3989, 0.2551, 0.06132, 0.5747, 0.02952, 0.5822, 0.01338, 0.5089, 0.04685, 0.509, 0.6691, 0.7831, 0.6647, 0.7445, 0.7292, 0.7342, 0.7411, 0.7716, 0.7292, 0.7342, 0.7179, 0.6965, 0.7677, 0.6734, 0.7902, 0.706, 0.163, 0.5089, 0.1243, 0.509, 0.1326, 0.471, 0.1673, 0.4893, 0.3989, 0.2551, 0.4298, 0.2533, 0.4021, 0.2744, 0.04685, 0.509, 0.01338, 0.5089, 0.02943, 0.4355, 0.06124, 0.4431, 0.7411, 0.7716, 0.7292, 0.7342, 0.7902, 0.706, 0.8091, 0.7401, 0.1982, 0.5088, 0.163, 0.5089, 0.1673, 0.4893, 0.708, 0.6609, 0.7, 0.63, 0.7183, 0.6216, 0.7432, 0.6446, 0.08469, 0.509, 0.04685, 0.509, 0.06124, 0.4431, 0.09644, 0.4553, 0.7527, 0.8061, 0.7411, 0.7716, 0.8091, 0.7401, 0.8232, 0.7735, 0.7179, 0.6965, 0.708, 0.6609, 0.7432, 0.6446, 0.7677, 0.6734, 0.1243, 0.509, 0.08469, 0.509, 0.09644, 0.4553, 0.1326, 0.471, 0.7633, 0.8353, 0.7527, 0.8061, 0.8232, 0.7735, 0.8314, 0.8038, 0.7677, 0.6734, 0.7432, 0.6446, 0.767, 0.6223, 0.8014, 0.6419, 0.1326, 0.471, 0.09644, 0.4553, 0.1286, 0.4158, 0.1554, 0.4431, 0.8731, 0.4637, 0.8766, 0.5032, 0.803, 0.5062, 0.802, 0.4666, 0.7902, 0.706, 0.7677, 0.6734, 0.8014, 0.6419, 0.8314, 0.6674, 0.1673, 0.4893, 0.1326, 0.471, 0.1554, 0.4431, 0.1791, 0.4748, 0.4021, 0.2744, 0.4298, 0.2533, 0.4134, 0.2882, 0.8638, 0.4264, 0.8731, 0.4637, 0.802, 0.4666, 0.8001, 0.429, 0.8741, 0.5421, 0.8658, 0.5778, 0.802, 0.5805, 0.803, 0.545, 0.1982, 0.5088, 0.1673, 0.4893, 0.1791, 0.4748, 0.7432, 0.6446, 0.7183, 0.6216, 0.7306, 0.61, 0.767, 0.6223, 0.09644, 0.4553, 0.06124, 0.4431, 0.1006, 0.3948, 0.1286, 0.4158, 0.8766, 0.5032, 0.8741, 0.5421, 0.803, 0.545, 0.803, 0.5062, 0.803, 0.545, 0.802, 0.5805, 0.7348, 0.5805, 0.7281, 0.545, 0.1982, 0.5088, 0.1791, 0.4748, 0.1952, 0.4695, 0.4034, 0.3225, 0.4134, 0.2882, 0.4298, 0.2929, 0.4351, 0.3316, 0.7973, 0.3958, 0.8001, 0.429, 0.7329, 0.429, 0.7425, 0.3958, 0.803, 0.5062, 0.803, 0.545, 0.7281, 0.545, 0.7254, 0.5062, 0.4007, 0.3538, 0.4034, 0.3225, 0.4351, 0.3316, 0.4455, 0.3667, 0.1554, 0.4431, 0.1286, 0.4158, 0.1726, 0.4012, 0.1865, 0.4328, 0.802, 0.4666, 0.803, 0.5062, 0.7254, 0.5062, 0.7271, 0.4666, 0.802, 0.5805, 0.8, 0.61, 0.7452, 0.61, 0.7348, 0.5805, 0.1791, 0.4748, 0.1554, 0.4431, 0.1865, 0.4328, 0.1952, 0.4695, 0.4134, 0.2882, 0.4298, 0.2533, 0.4298, 0.2929, 0.8001, 0.429, 0.802, 0.4666, 0.7271, 0.4666, 0.7329, 0.429, 0.4602, 0.3958, 0.4455, 0.3667, 0.4923, 0.3512, 0.5175, 0.3768, 0.3465, 0.6204, 0.3141, 0.5976, 0.3395, 0.5808, 0.3596, 0.6117, 0.4298, 0.2929, 0.4298, 0.2533, 0.4469, 0.2872, 0.7329, 0.429, 0.7271, 0.4666, 0.6684, 0.4637, 0.6803, 0.4264, 0.7281, 0.545, 0.7348, 0.5805, 0.6822, 0.5778, 0.6694, 0.5421, 0.1982, 0.5088, 0.1952, 0.4695, 0.2113, 0.4747, 0.4351, 0.3316, 0.4298, 0.2929, 0.4469, 0.2872, 0.4682, 0.3206, 0.2868, 0.5691, 0.2665, 0.5369, 0.3104, 0.5078, 0.3227, 0.5454, 0.7254, 0.5062, 0.7281, 0.545, 0.6694, 0.5421, 0.6647, 0.5032, 0.4455, 0.3667, 0.4351, 0.3316, 0.4682, 0.3206, 0.4923, 0.3512, 0.3141, 0.5976, 0.2868, 0.5691, 0.3227, 0.5454, 0.3395, 0.5808, 0.7271, 0.4666, 0.7254, 0.5062, 0.6647, 0.5032, 0.6684, 0.4637, 0.3025, 0.4363, 0.3073, 0.4073, 0.3787, 0.3948, 0.3764, 0.4234, 0.4923, 0.3512, 0.4682, 0.3206, 0.4938, 0.2925, 0.5285, 0.3114, 0.3395, 0.5808, 0.3227, 0.5454, 0.3749, 0.5363, 0.3764, 0.5744, 0.3036, 0.4706, 0.3025, 0.4363, 0.3764, 0.4234, 0.3749, 0.4581, 0.5175, 0.3768, 0.4923, 0.3512, 0.5285, 0.3114, 0.5618, 0.3282, 0.3596, 0.6117, 0.3395, 0.5808, 0.3764, 0.5744, 0.3787, 0.6083, 0.4469, 0.2872, 0.4298, 0.2533, 0.4601, 0.2727, 0.3104, 0.5078, 0.3036, 0.4706, 0.3749, 0.4581, 0.3744, 0.4966, 0.542, 0.3958, 0.5175, 0.3768, 0.5618, 0.3282, 0.5915, 0.3416, 0.1982, 0.5088, 0.2113, 0.4747, 0.2231, 0.489, 0.4682, 0.3206, 0.4469, 0.2872, 0.4601, 0.2727, 0.4938, 0.2925, 0.3227, 0.5454, 0.3104, 0.5078, 0.3744, 0.4966, 0.3749, 0.5363, 0.1752, 0.2998, 0.1752, 0.3422, 0.1026, 0.3422, 0.08635, 0.2998, 0.1982, 0.5088, 0.2231, 0.489, 0.2274, 0.5087, 0.1752, 0.1444, 0.1752, 0.1974, 0.07265, 0.1974, 0.07614, 0.1444, 0.1752, 0.01999, 0.1752, 0.05259, 0.1026, 0.05259, 0.1238, 0.01999, 0.1752, 0.3422, 0.1752, 0.3748, 0.1238, 0.3748, 0.1026, 0.3422, 0.1752, 0.1974, 0.1752, 0.2504, 0.07614, 0.2504, 0.07265, 0.1974, 0.1752, 0.05259, 0.1752, 0.09503, 0.08635, 0.09503, 0.1026, 0.05259, 0.1752, 0.3748, 0.1752, 0.3948, 0.1477, 0.3948, 0.1238, 0.3748, 0.1752, 0.2504, 0.1752, 0.2998, 0.08635, 0.2998, 0.07614, 0.2504, 0.8635, 0.6924, 0.8484, 0.729, 0.8369, 0.7259, 0.8531, 0.6865, 0.4601, 0.2727, 0.4298, 0.2533, 0.466, 0.2532, 0.2901, 0.6408, 0.2928, 0.6607, 0.2812, 0.6632, 0.2781, 0.6409, 0.8484, 0.729, 0.8433, 0.7683, 0.8314, 0.7681, 0.8369, 0.7259, 0.8433, 0.7683, 0.8484, 0.8075, 0.8369, 0.8103, 0.8314, 0.7681, 0.9635, 0.584, 1.0, 0.5989, 0.9956, 0.61, 0.9576, 0.5944, 0.466, 0.2532, 0.4298, 0.2533, 0.4628, 0.2339, 0.2231, 0.5284, 0.2274, 0.5087, 0.2376, 0.5087, 0.2328, 0.5307, 0.8484, 0.8075, 0.8635, 0.8439, 0.8531, 0.8495, 0.8369, 0.8103, 0.1982, 0.5088, 0.2274, 0.5087, 0.2231, 0.5284, 0.2673, 0.6791, 0.2665, 0.6601, 0.2773, 0.6604, 0.2781, 0.6816, 0.9322, 0.5602, 0.9635, 0.584, 0.9576, 0.5944, 0.924, 0.5686, 0.8635, 0.8439, 0.8876, 0.8751, 0.8789, 0.8832, 0.8531, 0.8495, 0.9082, 0.529, 0.9322, 0.5602, 0.924, 0.5686, 0.8983, 0.535, 0.6752, 0.3148, 0.6759, 0.3338, 0.6646, 0.3367, 0.6637, 0.3154, 0.8876, 0.8751, 0.9189, 0.8989, 0.9126, 0.909, 0.8789, 0.8832, 0.2665, 0.64, 0.2673, 0.6243, 0.2781, 0.6204, 0.2773, 0.6379, 0.8931, 0.4925, 0.9082, 0.529, 0.8983, 0.535, 0.8821, 0.4958, 0.9189, 0.8989, 0.9554, 0.9138, 0.9507, 0.9248, 0.9126, 0.909, 0.8879, 0.4534, 0.8931, 0.4925, 0.8821, 0.4958, 0.8766, 0.4537, 0.418, 0.2211, 0.4047, 0.2356, 0.3964, 0.2305, 0.4105, 0.2153, 0.4628, 0.2339, 0.4298, 0.2533, 0.4515, 0.2201, 0.6759, 0.279, 0.6752, 0.2947, 0.6637, 0.2929, 0.6646, 0.2754, 0.8931, 0.4141, 0.8879, 0.4534, 0.8766, 0.4537, 0.8821, 0.4115, 0.1982, 0.5088, 0.2231, 0.5284, 0.2113, 0.5428, 0.2928, 0.6398, 0.2929, 0.6204, 0.3044, 0.6204, 0.3044, 0.6408, 0.2665, 0.6601, 0.2665, 0.64, 0.2773, 0.6379, 0.2773, 0.6604, 0.9082, 0.3775, 0.8931, 0.4141, 0.8821, 0.4115, 0.8983, 0.372, 0.9322, 0.3459, 0.9082, 0.3775, 0.8983, 0.372, 0.924, 0.3379, 0.1982, 0.5088, 0.2113, 0.5428, 0.1952, 0.5481, 0.6752, 0.2947, 0.6752, 0.3148, 0.6637, 0.3154, 0.6637, 0.2929, 0.2928, 0.6215, 0.2901, 0.6408, 0.2781, 0.6409, 0.2809, 0.6204, 0.9554, 0.6211, 0.9189, 0.6365, 0.9126, 0.6263, 0.9507, 0.61, 0.9635, 0.3216, 0.9322, 0.3459, 0.924, 0.3379, 0.9576, 0.3116, 1.0, 0.3062, 0.9635, 0.3216, 0.9576, 0.3116, 0.9956, 0.2953, 0.9189, 0.6365, 0.8876, 0.6608, 0.8789, 0.6525, 0.9126, 0.6263, 0.2274, 0.5087, 0.2231, 0.489, 0.2332, 0.4878, 0.2376, 0.5087, 0.8876, 0.6608, 0.8635, 0.6924, 0.8531, 0.6865, 0.8789, 0.6525, 0.4515, 0.2201, 0.4298, 0.2533, 0.4351, 0.2154, 0.4606, 0.2297, 0.448, 0.2142, 0.4559, 0.1071, 0.4696, 0.1067, 0.5132, 0.4759, 0.5556, 0.481, 0.5384, 0.6192, 0.496, 0.6141, 0.2196, 0.5468, 0.2328, 0.5307, 0.2333, 0.6555, 0.2202, 0.6555, 0.5556, 0.481, 0.5968, 0.4824, 0.5796, 0.6207, 0.5384, 0.6192, 0.5968, 0.4824, 0.634, 0.4801, 0.6168, 0.6184, 0.5796, 0.6207, 0.1349, 0.5515, 0.171, 0.532, 0.1715, 0.6557, 0.1354, 0.6558, 0.634, 0.4801, 0.6647, 0.4742, 0.6475, 0.6124, 0.6168, 0.6184, 0.09615, 0.5689, 0.1349, 0.5515, 0.1354, 0.6558, 0.09671, 0.6558, 0.6216, 0.268, 0.5872, 0.2617, 0.5977, 0.1171, 0.6321, 0.1234, 0.05851, 0.5822, 0.09615, 0.5689, 0.09671, 0.6558, 0.05906, 0.6557, 0.5872, 0.2617, 0.5474, 0.2565, 0.558, 0.112, 0.5977, 0.1171, 0.448, 0.2142, 0.4297, 0.209, 0.4372, 0.1077, 0.4559, 0.1071, 0.02446, 0.5905, 0.05851, 0.5822, 0.05906, 0.6557, 0.02501, 0.6556, 0.4297, 0.209, 0.4105, 0.2153, 0.4185, 0.1082, 0.4372, 0.1077, 0.5474, 0.2565, 0.505, 0.2529, 0.5155, 0.1084, 0.558, 0.112, 0.7026, 0.08119, 0.6941, 0.04816, 0.7586, 0.04072, 0.7643, 0.07409, 0.4105, 0.2153, 0.3964, 0.2305, 0.4053, 0.1086, 0.4185, 0.1082, 0.505, 0.2529, 0.4641, 0.2512, 0.4747, 0.1066, 0.5155, 0.1084, 0.2016, 0.5528, 0.2196, 0.5468, 0.2202, 0.6555, 0.2022, 0.6556, 0.7055, 0.1198, 0.7026, 0.08119, 0.7643, 0.07409, 0.77, 0.1124, 0.5993, 0.3438, 0.5673, 0.3296, 0.5872, 0.2617, 0.6216, 0.268, 0.4937, 0.2922, 0.4582, 0.2719, 0.4641, 0.2512, 0.505, 0.2529, 0.5115, 0.4184, 0.5534, 0.4107, 0.5556, 0.481, 0.5132, 0.4759, 0.6313, 0.399, 0.662, 0.3958, 0.6647, 0.4742, 0.634, 0.4801, 0.5313, 0.3121, 0.4937, 0.2922, 0.505, 0.2529, 0.5474, 0.2565, 0.4712, 0.4268, 0.5115, 0.4184, 0.5132, 0.4759, 0.4724, 0.4674, 0.5943, 0.4041, 0.6313, 0.399, 0.634, 0.4801, 0.5968, 0.4824, 0.5673, 0.3296, 0.5313, 0.3121, 0.5474, 0.2565, 0.5872, 0.2617, 0.4366, 0.4351, 0.4712, 0.4268, 0.4724, 0.4674, 0.4372, 0.4565, 0.5534, 0.4107, 0.5943, 0.4041, 0.5968, 0.4824, 0.5556, 0.481, 0.1842, 0.6557, 0.2022, 0.6556, 0.2216, 0.7569, 0.1991, 0.757, 0.1715, 0.6557, 0.1842, 0.6557, 0.1991, 0.757, 0.1832, 0.7571, 0.7755, 0.153, 0.77, 0.1124, 0.8715, 0.08959, 0.8783, 0.1404, 0.7802, 0.1932, 0.7755, 0.153, 0.8783, 0.1404, 0.8842, 0.1907, 0.7839, 0.2304, 0.7802, 0.1932, 0.8842, 0.1907, 0.8889, 0.2371, 0.4747, 0.1066, 0.4696, 0.1067, 0.4606, 0.0001825, 0.4669, 0.0, 0.7863, 0.261, 0.7839, 0.2304, 0.8889, 0.2371, 0.8918, 0.2754, 0.4199, 0.5948, 0.4552, 0.6056, 0.4243, 0.7096, 0.3802, 0.696, 0.2333, 0.6555, 0.2382, 0.6554, 0.2665, 0.7568, 0.2605, 0.7568, 0.4552, 0.6056, 0.496, 0.6141, 0.4753, 0.7202, 0.4243, 0.7096, 0.4696, 0.1067, 0.4559, 0.1071, 0.4435, 0.000681, 0.4606, 0.0001825, 0.496, 0.6141, 0.5384, 0.6192, 0.5283, 0.7266, 0.4753, 0.7202, 0.2202, 0.6555, 0.2333, 0.6555, 0.2605, 0.7568, 0.244, 0.7569, 0.5384, 0.6192, 0.5796, 0.6207, 0.5799, 0.7285, 0.5283, 0.7266, 0.5796, 0.6207, 0.6168, 0.6184, 0.6264, 0.7255, 0.5799, 0.7285, 0.1354, 0.6558, 0.1715, 0.6557, 0.1832, 0.7571, 0.1381, 0.7572, 0.6168, 0.6184, 0.6475, 0.6124, 0.6647, 0.7181, 0.6264, 0.7255, 0.09671, 0.6558, 0.1354, 0.6558, 0.1381, 0.7572, 0.08966, 0.7572, 0.6321, 0.1234, 0.5977, 0.1171, 0.6207, 0.01313, 0.6637, 0.02103, 0.05906, 0.6557, 0.09671, 0.6558, 0.08966, 0.7572, 0.04258, 0.7571, 0.5977, 0.1171, 0.558, 0.112, 0.571, 0.006714, 0.6207, 0.01313, 0.4559, 0.1071, 0.4372, 0.1077, 0.42, 0.001362, 0.4435, 0.000681, 0.02501, 0.6556, 0.05906, 0.6557, 0.04258, 0.7571, 0.0, 0.757, 0.4372, 0.1077, 0.4185, 0.1082, 0.3966, 0.002043, 0.42, 0.001362, 0.558, 0.112, 0.5155, 0.1084, 0.518, 0.002216, 0.571, 0.006714, 0.7643, 0.07409, 0.7586, 0.04072, 0.8572, 0.0, 0.8643, 0.04173, 0.4185, 0.1082, 0.4053, 0.1086, 0.3802, 0.002534, 0.3966, 0.002043, 0.5155, 0.1084, 0.4747, 0.1066, 0.4669, 0.0, 0.518, 0.002216, 0.2022, 0.6556, 0.2202, 0.6555, 0.244, 0.7569, 0.2216, 0.7569, 0.77, 0.1124, 0.7643, 0.07409, 0.8643, 0.04173, 0.8715, 0.08959, 0.3203, 0.3422, 0.2779, 0.3748, 0.2642, 0.3748, 0.3009, 0.3422, 0.2779, 0.01999, 0.3203, 0.05259, 0.3009, 0.05259, 0.2642, 0.01999, 0.3527, 0.1974, 0.3467, 0.2504, 0.2742, 0.2504, 0.2777, 0.1974, 0.3009, 0.3422, 0.2642, 0.3748, 0.2265, 0.3748, 0.2477, 0.3422, 0.2642, 0.01999, 0.3009, 0.05259, 0.2477, 0.05259, 0.2265, 0.01999, 0.3467, 0.1444, 0.3527, 0.1974, 0.2777, 0.1974, 0.2742, 0.1444, 0.329, 0.2998, 0.3009, 0.3422, 0.2477, 0.3422, 0.264, 0.2998, 0.2227, 0.0, 0.2642, 0.01999, 0.2265, 0.01999, 0.2026, 0.0, 0.329, 0.09503, 0.3467, 0.1444, 0.2742, 0.1444, 0.264, 0.09503, 0.3467, 0.2504, 0.329, 0.2998, 0.264, 0.2998, 0.2742, 0.2504, 0.2642, 0.3748, 0.2227, 0.3948, 0.2026, 0.3948, 0.2265, 0.3748, 0.3009, 0.05259, 0.329, 0.09503, 0.264, 0.09503, 0.2477, 0.05259, 0.264, 0.09503, 0.2742, 0.1444, 0.1752, 0.1444, 0.1752, 0.09503, 0.2742, 0.2504, 0.264, 0.2998, 0.1752, 0.2998, 0.1752, 0.2504, 0.2265, 0.3748, 0.2026, 0.3948, 0.1752, 0.3948, 0.1752, 0.3748, 0.2477, 0.05259, 0.264, 0.09503, 0.1752, 0.09503, 0.1752, 0.05259, 0.2777, 0.1974, 0.2742, 0.2504, 0.1752, 0.2504, 0.1752, 0.1974, 0.2477, 0.3422, 0.2265, 0.3748, 0.1752, 0.3748, 0.1752, 0.3422, 0.2265, 0.01999, 0.2477, 0.05259, 0.1752, 0.05259, 0.1752, 0.01999, 0.2742, 0.1444, 0.2777, 0.1974, 0.1752, 0.1974, 0.1752, 0.1444, 0.264, 0.2998, 0.2477, 0.3422, 0.1752, 0.3422, 0.1752, 0.2998, 0.2026, 0.0, 0.2265, 0.01999, 0.1752, 0.01999, 0.1752, 0.0, 0.4724, 0.4674, 0.5132, 0.4759, 0.496, 0.6141, 0.4552, 0.6056, 0.2328, 0.5307, 0.2376, 0.5087, 0.2382, 0.6554, 0.2333, 0.6555, 0.4372, 0.4565, 0.4724, 0.4674, 0.4552, 0.6056, 0.4199, 0.5948, 0.6637, 0.2754, 0.6806, 0.2425, 0.7839, 0.2304, 0.7863, 0.261, 0.4641, 0.2512, 0.4606, 0.2297, 0.4696, 0.1067, 0.4747, 0.1066, 0.6806, 0.2425, 0.6942, 0.2033, 0.7802, 0.1932, 0.7839, 0.2304, 0.6942, 0.2033, 0.7027, 0.1614, 0.7755, 0.153, 0.7802, 0.1932, 0.7027, 0.1614, 0.7055, 0.1198, 0.77, 0.1124, 0.7755, 0.153, 0.171, 0.532, 0.1836, 0.547, 0.1842, 0.6557, 0.1715, 0.6557, 0.1836, 0.547, 0.2016, 0.5528, 0.2022, 0.6556, 0.1842, 0.6557])
me_sphere.update()
me_cube_002 = bpy.data.meshes.new('Cube.002')
me_cube_002.from_pydata([(-0.5792, -1.28, 0.8229), (-0.5792, -1.382, 0.9247), (-0.6444, -0.7223, 1.488), (-0.6444, -0.8562, 1.621), (-0.1607, -1.28, 0.8229), (-0.1607, -1.382, 0.9247), (-0.09548, -0.7223, 1.488), (-0.09548, -0.8562, 1.621), (-0.6706, -1.006, 1.16), (-0.6706, -1.153, 1.306), (-0.06919, -1.006, 1.16), (-0.06919, -1.153, 1.306), (-0.6397, -1.175, 0.9469), (-0.625, -1.349, 0.8465), (-0.695, -0.9813, 1.517), (-0.7112, -0.767, 1.577), (-0.3699, -0.6837, 1.494), (-0.3699, -0.8502, 1.66), (-0.02865, -0.767, 1.577), (-0.04485, -0.8226, 1.358), (-0.1002, -1.306, 1.078), (-0.1148, -1.349, 0.8465), (-0.3699, -1.286, 0.7844), (-0.3699, -1.411, 0.9085), (-0.695, -0.8226, 1.358), (-0.6397, -1.306, 1.078), (-0.1002, -1.175, 0.9469), (-0.04485, -0.9813, 1.517), (-0.3699, -1.18, 1.334), (-0.3699, -0.9784, 1.132), (0.04358, -1.079, 1.233), (-0.7834, -1.079, 1.233), (-0.8187, -0.8998, 1.44), (-0.3699, -0.7202, 1.624), (0.001283, -1.242, 1.01), (-0.3699, -1.385, 0.7891), (-0.3699, -1.152, 0.9195), (-0.3699, -1.333, 1.1), (-0.3699, -1.009, 1.549), (-0.3699, -0.7902, 1.331), (0.07886, -0.8998, 1.44), (-0.7411, -1.242, 1.01), (-0.5792, 1.28, 0.8229), (-0.5792, 1.382, 0.9247), (-0.6444, 0.7223, 1.488), (-0.6444, 0.8562, 1.621), (-0.1607, 1.28, 0.8229), (-0.1607, 1.382, 0.9247), (-0.09548, 0.7223, 1.488), (-0.09548, 0.8562, 1.621), (-0.6706, 1.006, 1.16), (-0.6706, 1.153, 1.306), (-0.06919, 1.006, 1.16), (-0.06919, 1.153, 1.306), (-0.6397, 1.175, 0.9469), (-0.625, 1.349, 0.8465), (-0.695, 0.9813, 1.517), (-0.7112, 0.767, 1.577), (-0.3699, 0.6837, 1.494), (-0.3699, 0.8502, 1.66), (-0.02865, 0.767, 1.577), (-0.04485, 0.8226, 1.358), (-0.1002, 1.306, 1.078), (-0.1148, 1.349, 0.8465), (-0.3699, 1.286, 0.7844), (-0.3699, 1.411, 0.9085), (-0.695, 0.8226, 1.358), (-0.6397, 1.306, 1.078), (-0.1002, 1.175, 0.9469), (-0.04485, 0.9813, 1.517), (-0.3699, 1.18, 1.334), (-0.3699, 0.9784, 1.132), (0.04358, 1.079, 1.233), (-0.7834, 1.079, 1.233), (-0.8187, 0.8998, 1.44), (-0.3699, 0.7202, 1.624), (0.001283, 1.242, 1.01), (-0.3699, 1.385, 0.7891), (-0.3699, 1.152, 0.9195), (-0.3699, 1.333, 1.1), (-0.3699, 1.009, 1.549), (-0.3699, 0.7902, 1.331), (0.07886, 0.8998, 1.44), (-0.7411, 1.242, 1.01)], [], [(8, 31, 32, 24), (31, 9, 14, 32), (32, 14, 3, 15), (24, 32, 15, 2), (2, 15, 33, 16), (15, 3, 17, 33), (33, 17, 7, 18), (16, 33, 18, 6), (10, 30, 34, 26), (30, 11, 20, 34), (34, 20, 5, 21), (26, 34, 21, 4), (4, 21, 35, 22), (21, 5, 23, 35), (35, 23, 1, 13), (22, 35, 13, 0), (8, 29, 36, 12), (29, 10, 26, 36), (36, 26, 4, 22), (12, 36, 22, 0), (11, 28, 37, 20), (28, 9, 25, 37), (37, 25, 1, 23), (20, 37, 23, 5), (7, 17, 38, 27), (17, 3, 14, 38), (38, 14, 9, 28), (27, 38, 28, 11), (2, 16, 39, 24), (16, 6, 19, 39), (39, 19, 10, 29), (24, 39, 29, 8), (6, 18, 40, 19), (18, 7, 27, 40), (40, 27, 11, 30), (19, 40, 30, 10), (0, 13, 41, 12), (13, 1, 25, 41), (41, 25, 9, 31), (12, 41, 31, 8), (50, 66, 74, 73), (73, 74, 56, 51), (74, 57, 45, 56), (66, 44, 57, 74), (44, 58, 75, 57), (57, 75, 59, 45), (75, 60, 49, 59), (58, 48, 60, 75), (52, 68, 76, 72), (72, 76, 62, 53), (76, 63, 47, 62), (68, 46, 63, 76), (46, 64, 77, 63), (63, 77, 65, 47), (77, 55, 43, 65), (64, 42, 55, 77), (50, 54, 78, 71), (71, 78, 68, 52), (78, 64, 46, 68), (54, 42, 64, 78), (53, 62, 79, 70), (70, 79, 67, 51), (79, 65, 43, 67), (62, 47, 65, 79), (49, 69, 80, 59), (59, 80, 56, 45), (80, 70, 51, 56), (69, 53, 70, 80), (44, 66, 81, 58), (58, 81, 61, 48), (81, 71, 52, 61), (66, 50, 71, 81), (48, 61, 82, 60), (60, 82, 69, 49), (82, 72, 53, 69), (61, 52, 72, 82), (42, 54, 83, 55), (55, 83, 67, 43), (83, 73, 51, 67), (54, 50, 73, 83)])
me_cube_002.polygons.foreach_set('use_smooth', [True] * 80)
_uv = me_cube_002.uv_layers.new(name='UVMap')
_uv.uv.foreach_set('vector', [0.3468, 0.2168, 0.3989, 0.2248, 0.4153, 0.3509, 0.358, 0.3407, 0.4403, 0.1959, 0.4917, 0.2092, 0.4717, 0.333, 0.4153, 0.3199, 0.4153, 0.3199, 0.4717, 0.333, 0.4901, 0.4066, 0.4589, 0.4099, 0.358, 0.3407, 0.4153, 0.3509, 0.3655, 0.4381, 0.3346, 0.4164, 0.8302, 0.03453, 0.871, 0.0, 0.883, 0.157, 0.8295, 0.1618, 0.871, 0.0, 0.9174, 0.02743, 0.938, 0.153, 0.883, 0.157, 0.883, 0.157, 0.938, 0.153, 0.938, 0.2805, 0.8965, 0.3147, 0.8295, 0.1618, 0.883, 0.157, 0.8965, 0.3147, 0.8508, 0.2876, 0.0685, 0.2168, 0.01632, 0.2248, 0.03589, 0.09697, 0.08283, 0.09122, 0.822, 0.2225, 0.7693, 0.2285, 0.7638, 0.1006, 0.8114, 0.09372, 0.9552, 0.7471, 1.0, 0.7741, 0.9888, 0.8483, 0.9541, 0.848, 0.9153, 0.7867, 0.9552, 0.7471, 0.9541, 0.848, 0.9231, 0.8581, 0.9231, 0.8581, 0.9541, 0.848, 0.9582, 0.9557, 0.9199, 0.9402, 0.9541, 0.848, 0.9888, 0.8483, 1.0, 0.9282, 0.9582, 0.9557, 0.8735, 0.7471, 0.9153, 0.7746, 0.9041, 0.8544, 0.8694, 0.8548, 0.8351, 0.7626, 0.8735, 0.7471, 0.8694, 0.8548, 0.8384, 0.8446, 0.3468, 0.2168, 0.2076, 0.2138, 0.2076, 0.08703, 0.3324, 0.09122, 0.2076, 0.2138, 0.0685, 0.2168, 0.08283, 0.09122, 0.2076, 0.08703, 0.2076, 0.08703, 0.08283, 0.09122, 0.1108, 0.01618, 0.2076, 0.0, 0.3324, 0.09122, 0.2076, 0.08703, 0.2076, 0.0, 0.3044, 0.01618, 0.7693, 0.2285, 0.6302, 0.2225, 0.6392, 0.09372, 0.7638, 0.1006, 0.6302, 0.2225, 0.4917, 0.2092, 0.5148, 0.08324, 0.6392, 0.09372, 0.6392, 0.09372, 0.5148, 0.08324, 0.5482, 0.006722, 0.6457, 0.0, 0.7638, 0.1006, 0.6392, 0.09372, 0.6457, 0.0, 0.7414, 0.02019, 0.7434, 0.4243, 0.6156, 0.4319, 0.6214, 0.3488, 0.7718, 0.3539, 0.6156, 0.4319, 0.4901, 0.4066, 0.4717, 0.333, 0.6214, 0.3488, 0.6214, 0.3488, 0.4717, 0.333, 0.4917, 0.2092, 0.6302, 0.2225, 0.7718, 0.3539, 0.6214, 0.3488, 0.6302, 0.2225, 0.7693, 0.2285, 0.3346, 0.4164, 0.2076, 0.429, 0.2076, 0.3388, 0.358, 0.3407, 0.2076, 0.429, 0.08066, 0.4164, 0.05723, 0.3407, 0.2076, 0.3388, 0.2076, 0.3388, 0.05723, 0.3407, 0.0685, 0.2168, 0.2076, 0.2138, 0.358, 0.3407, 0.2076, 0.3388, 0.2076, 0.2138, 0.3468, 0.2168, 0.08066, 0.4164, 0.04974, 0.4381, 0.0, 0.3509, 0.05723, 0.3407, 0.7739, 0.4319, 0.7434, 0.4243, 0.7718, 0.3539, 0.8295, 0.3488, 0.8295, 0.3488, 0.7718, 0.3539, 0.7693, 0.2285, 0.822, 0.2225, 0.05723, 0.3407, 0.0, 0.3509, 0.01632, 0.2248, 0.0685, 0.2168, 0.8384, 0.8446, 0.8694, 0.8548, 0.8705, 0.9557, 0.8305, 0.916, 0.8694, 0.8548, 0.9041, 0.8544, 0.9153, 0.9287, 0.8705, 0.9557, 0.4687, 0.06982, 0.5148, 0.08324, 0.4917, 0.2092, 0.4403, 0.1959, 0.3324, 0.09122, 0.3794, 0.09697, 0.3989, 0.2248, 0.3468, 0.2168, 0.2831, 0.6952, 0.277, 0.8204, 0.1999, 0.8252, 0.2123, 0.6983, 0.814, 0.6465, 0.8305, 0.7726, 0.7739, 0.7698, 0.7625, 0.6453, 0.8305, 0.7726, 0.7808, 0.8609, 0.7505, 0.8451, 0.7739, 0.7698, 0.277, 0.8204, 0.2908, 0.8926, 0.239, 0.9085, 0.1999, 0.8252, 0.9368, 0.4654, 0.9368, 0.5926, 0.8774, 0.5891, 0.8929, 0.4319, 0.8929, 0.4319, 0.8774, 0.5891, 0.8305, 0.5864, 0.8513, 0.4604, 0.8774, 0.5891, 0.8745, 0.7471, 0.8365, 0.7139, 0.8305, 0.5864, 0.9368, 0.5926, 0.922, 0.7189, 0.8745, 0.7471, 0.8774, 0.5891, 0.08317, 0.6514, 0.09799, 0.7766, 0.03456, 0.7752, 0.01239, 0.6483, 0.4314, 0.6465, 0.4507, 0.5207, 0.4982, 0.521, 0.4842, 0.6453, 0.4507, 0.5207, 0.5042, 0.4329, 0.5259, 0.4466, 0.4982, 0.521, 0.09799, 0.7766, 0.1191, 0.8537, 0.08244, 0.8673, 0.03456, 0.7752, 0.1191, 0.8537, 0.1961, 0.8768, 0.1716, 0.9085, 0.08244, 0.8673, 0.9506, 0.6679, 0.9368, 0.5501, 0.9888, 0.5493, 0.9888, 0.6461, 0.9368, 0.5501, 0.947, 0.4319, 0.9859, 0.4525, 0.9888, 0.5493, 0.396, 0.4698, 0.319, 0.4929, 0.2824, 0.4793, 0.3715, 0.4381, 0.2831, 0.6952, 0.2979, 0.57, 0.3998, 0.5577, 0.3965, 0.683, 0.1966, 0.6636, 0.1999, 0.7889, 0.09799, 0.7766, 0.08317, 0.6514, 0.1999, 0.7889, 0.1961, 0.8768, 0.1191, 0.8537, 0.09799, 0.7766, 0.2979, 0.57, 0.319, 0.4929, 0.396, 0.4698, 0.3998, 0.5577, 0.4842, 0.6453, 0.4982, 0.521, 0.6232, 0.5192, 0.6236, 0.6448, 0.6236, 0.6448, 0.6232, 0.5192, 0.7478, 0.521, 0.7625, 0.6453, 0.6232, 0.5192, 0.6227, 0.4319, 0.7195, 0.4466, 0.7478, 0.521, 0.4982, 0.521, 0.5259, 0.4466, 0.6227, 0.4319, 0.6232, 0.5192, 0.4965, 0.8451, 0.4732, 0.7698, 0.6238, 0.7708, 0.6236, 0.8594, 0.6236, 0.8594, 0.6238, 0.7708, 0.7739, 0.7698, 0.7505, 0.8451, 0.6238, 0.7708, 0.6236, 0.6448, 0.7625, 0.6453, 0.7739, 0.7698, 0.4732, 0.7698, 0.4842, 0.6453, 0.6236, 0.6448, 0.6238, 0.7708, 0.2908, 0.8926, 0.277, 0.8204, 0.3998, 0.8087, 0.391, 0.8959, 0.1911, 0.4507, 0.1999, 0.5379, 0.07706, 0.5262, 0.09091, 0.454, 0.1999, 0.5379, 0.1966, 0.6636, 0.08317, 0.6514, 0.07706, 0.5262, 0.277, 0.8204, 0.2831, 0.6952, 0.3965, 0.683, 0.3998, 0.8087, 0.09091, 0.454, 0.07706, 0.5262, 0.0, 0.5214, 0.03907, 0.4381, 0.4651, 0.8609, 0.4153, 0.7726, 0.4732, 0.7698, 0.4965, 0.8451, 0.4153, 0.7726, 0.4314, 0.6465, 0.4842, 0.6453, 0.4732, 0.7698, 0.07706, 0.5262, 0.08317, 0.6514, 0.01239, 0.6483, 0.0, 0.5214, 0.319, 0.4929, 0.2979, 0.57, 0.2345, 0.5714, 0.2824, 0.4793, 0.7402, 0.4329, 0.7942, 0.5207, 0.7478, 0.521, 0.7195, 0.4466, 0.7942, 0.5207, 0.814, 0.6465, 0.7625, 0.6453, 0.7478, 0.521, 0.2979, 0.57, 0.2831, 0.6952, 0.2123, 0.6983, 0.2345, 0.5714])
me_cube_002.update()
me_cube_003 = bpy.data.meshes.new('Cube.003')
me_cube_003.from_pydata([(-0.1384, -1.974, -14.67), (-0.09085, -2.135, -15.54), (-0.08122, -0.6673, -16.91), (-0.03363, -0.8284, -17.78), (0.8558, -1.954, -14.45), (0.9034, -2.115, -15.31), (0.9131, -0.648, -16.69), (0.9606, -0.809, -17.56), (-0.2835, -1.297, -15.69), (-0.22, -1.512, -16.84), (1.042, -1.271, -15.39), (1.106, -1.486, -16.54), (-0.2716, -1.709, -15.0), (-0.2257, -2.104, -15.05), (-0.1751, -1.099, -17.51), (-0.1643, -0.7022, -17.45), (0.4128, -0.5923, -16.79), (0.4708, -0.7886, -17.84), (1.048, -0.6786, -17.18), (1.033, -0.8683, -16.12), (1.058, -1.89, -15.82), (0.9865, -2.08, -14.77), (0.3514, -1.994, -14.38), (0.4094, -2.19, -15.44), (-0.2359, -0.893, -16.41), (-0.2109, -1.914, -16.11), (0.9973, -1.684, -14.72), (1.094, -1.074, -17.22), (0.4547, -1.539, -16.91), (0.3675, -1.244, -15.32), (1.323, -1.374, -15.91), (-0.5003, -1.409, -16.32), (-0.4439, -0.9957, -17.02), (0.4462, -0.5903, -17.49), (1.266, -1.787, -15.21), (0.376, -2.192, -14.74), (0.3513, -1.663, -14.65), (0.4348, -1.945, -16.17), (0.471, -1.12, -17.58), (0.3874, -0.8373, -16.06), (1.302, -0.9617, -16.63), (-0.48, -1.821, -15.6)], [], [(8, 24, 32, 31), (31, 32, 14, 9), (32, 15, 3, 14), (24, 2, 15, 32), (2, 16, 33, 15), (15, 33, 17, 3), (33, 18, 7, 17), (16, 6, 18, 33), (10, 26, 34, 30), (30, 34, 20, 11), (34, 21, 5, 20), (26, 4, 21, 34), (4, 22, 35, 21), (21, 35, 23, 5), (35, 13, 1, 23), (22, 0, 13, 35), (8, 12, 36, 29), (29, 36, 26, 10), (36, 22, 4, 26), (12, 0, 22, 36), (11, 20, 37, 28), (28, 37, 25, 9), (37, 23, 1, 25), (20, 5, 23, 37), (7, 27, 38, 17), (17, 38, 14, 3), (38, 28, 9, 14), (27, 11, 28, 38), (2, 24, 39, 16), (16, 39, 19, 6), (39, 29, 10, 19), (24, 8, 29, 39), (6, 19, 40, 18), (18, 40, 27, 7), (40, 30, 11, 27), (19, 10, 30, 40), (0, 12, 41, 13), (13, 41, 25, 1), (41, 31, 9, 25), (12, 8, 31, 41)])
me_cube_003.polygons.foreach_set('use_smooth', [True] * 40)
_uv = me_cube_003.uv_layers.new(name='UVMap')
_uv.uv.foreach_set('vector', [0.8479, 0.3894, 0.8483, 0.2346, 0.9193, 0.1697, 0.9221, 0.3234, 0.9221, 0.3234, 0.9193, 0.1697, 0.9939, 0.08127, 1.0, 0.2293, 0.9193, 0.1697, 0.9191, 0.04871, 0.9773, 0.0, 0.9939, 0.08127, 0.6504, 0.2578, 0.609, 0.1481, 0.6266, 0.05076, 0.6958, 0.1501, 0.609, 0.1481, 0.5076, 0.1747, 0.5002, 0.04724, 0.6266, 0.05076, 0.6266, 0.05076, 0.5002, 0.04724, 0.504, 0.0, 0.6061, 0.004806, 0.5002, 0.04724, 0.385, 0.1239, 0.408, 0.06479, 0.504, 0.0, 0.5076, 0.1747, 0.4109, 0.2081, 0.385, 0.1239, 0.5002, 0.04724, 0.8479, 0.3707, 0.8418, 0.5187, 0.7672, 0.4302, 0.77, 0.2765, 0.77, 0.2765, 0.7672, 0.4302, 0.6962, 0.3653, 0.6958, 0.2105, 0.3479, 0.5858, 0.2787, 0.6851, 0.261, 0.5878, 0.3025, 0.4781, 0.8418, 0.5187, 0.8252, 0.5999, 0.767, 0.5512, 0.7672, 0.4302, 0.2582, 0.731, 0.1561, 0.7358, 0.1523, 0.6886, 0.2787, 0.6851, 0.2787, 0.6851, 0.1523, 0.6886, 0.1597, 0.5612, 0.261, 0.5878, 0.1523, 0.6886, 0.03714, 0.6119, 0.06294, 0.5278, 0.1597, 0.5612, 0.1561, 0.7358, 0.06006, 0.671, 0.03714, 0.6119, 0.1523, 0.6886, 0.6788, 0.4234, 0.6958, 0.5844, 0.5704, 0.6589, 0.5475, 0.4992, 0.5475, 0.4992, 0.5704, 0.6589, 0.443, 0.6609, 0.4147, 0.5034, 0.5704, 0.6589, 0.5856, 0.7358, 0.4836, 0.731, 0.443, 0.6609, 0.6958, 0.5844, 0.6817, 0.671, 0.5856, 0.7358, 0.5704, 0.6589, 0.3309, 0.3124, 0.3025, 0.4781, 0.1765, 0.4073, 0.1996, 0.2366, 0.1996, 0.2366, 0.1765, 0.4073, 0.04964, 0.4015, 0.06679, 0.2324, 0.1765, 0.4073, 0.1597, 0.5612, 0.06294, 0.5278, 0.04964, 0.4015, 0.3025, 0.4781, 0.261, 0.5878, 0.1597, 0.5612, 0.1765, 0.4073, 0.3338, 0.06479, 0.3479, 0.1515, 0.2224, 0.07694, 0.2377, 0.0, 0.2377, 0.0, 0.2224, 0.07694, 0.09508, 0.07493, 0.1357, 0.004806, 0.2224, 0.07694, 0.1996, 0.2366, 0.06679, 0.2324, 0.09508, 0.07493, 0.3479, 0.1515, 0.3309, 0.3124, 0.1996, 0.2366, 0.2224, 0.07694, 0.609, 0.1481, 0.6504, 0.2578, 0.5244, 0.3285, 0.5076, 0.1747, 0.5076, 0.1747, 0.5244, 0.3285, 0.3975, 0.3343, 0.4109, 0.2081, 0.5244, 0.3285, 0.5475, 0.4992, 0.4147, 0.5034, 0.3975, 0.3343, 0.6504, 0.2578, 0.6788, 0.4234, 0.5475, 0.4992, 0.5244, 0.3285, 0.4109, 0.2081, 0.3975, 0.3343, 0.3479, 0.2554, 0.385, 0.1239, 0.7775, 0.03638, 0.7734, 0.1271, 0.7023, 0.06571, 0.7209, 0.0, 0.7734, 0.1271, 0.77, 0.2765, 0.6958, 0.2105, 0.7023, 0.06571, 0.8479, 0.219, 0.8479, 0.3707, 0.77, 0.2765, 0.7734, 0.1271, 0.873, 0.5999, 0.8544, 0.5342, 0.9255, 0.4728, 0.9296, 0.5635, 0.03714, 0.6119, 0.0, 0.4804, 0.04964, 0.4015, 0.06294, 0.5278, 0.9255, 0.4728, 0.9221, 0.3234, 1.0, 0.2293, 1.0, 0.3809, 0.8544, 0.5342, 0.8479, 0.3894, 0.9221, 0.3234, 0.9255, 0.4728])
me_cube_003.update()
me_cube_004 = bpy.data.meshes.new('Cube.004')
me_cube_004.from_pydata([(-0.5, -0.5, -1.029), (-0.5, 0.5, -1.029), (0.7449, -0.6667, -1.076), (0.7449, 0.6667, -1.076), (-0.6667, -0.6667, -0.6286), (-0.6667, -0.6667, -0.2), (-0.6667, -0.6667, 0.2), (-0.5, -0.5, 0.5), (-0.5, 0.5, 0.5), (-0.6667, 0.6667, 0.2), (-0.6667, 0.6667, -0.2), (-0.6667, 0.6667, -0.6286), (0.5, 0.5, 0.5), (0.6667, 0.6667, 0.2), (0.6667, 0.6667, -0.2), (0.8163, 0.76, -0.6206), (0.5, -0.5, 0.5), (0.6667, -0.6667, 0.2), (0.6667, -0.6667, -0.2), (0.8163, -0.76, -0.6206), (1.352, 0.5, -0.7429), (1.352, 0.5, -1.029), (1.352, -0.5, -1.029), (1.352, -0.5, -0.7429), (-0.6096, -9.313e-10, -1.06), (-0.6381, 0.6381, -0.8713), (0.03138, 0.6381, -1.068), (0.7525, 0.9336, -0.878), (0.7449, 0.0, -1.148), (0.7525, -0.9336, -0.878), (0.03138, -0.6381, -1.068), (-0.6381, -0.6381, -0.8713), (-0.6667, -0.6667, -0.4036), (-0.6667, -0.6667, 0.0), (-0.6381, -0.6381, 0.3873), (-0.6381, 0.6381, 0.3873), (-0.6667, 0.6667, 2.328e-09), (-0.6667, 0.6667, -0.4036), (0.6381, 0.6381, 0.3873), (0.6667, 0.6667, 2.328e-09), (0.6825, 0.6767, -0.4007), (0.6381, -0.6381, 0.3873), (0.6667, -0.6667, 0.0), (0.6825, -0.6767, -0.4007), (0.0158, -0.9336, -0.6278), (0.0, -0.9167, -0.2), (0.0, -0.9167, 0.2), (-1.863e-09, -0.6096, 0.5219), (1.024, -3.725e-09, -0.5515), (0.9167, 0.0, -0.2), (0.9167, 2.375e-08, 0.2), (0.6096, -1.863e-09, 0.5219), (0.0158, 0.9336, -0.6278), (0.0, 0.9167, -0.2), (-2.375e-08, 0.9167, 0.2), (1.863e-09, 0.6096, 0.5219), (-0.9167, 0.0, -0.6286), (-0.9167, 0.0, -0.2), (-0.9167, 0.0, 0.2), (-0.6096, 6.519e-09, 0.5219), (1.378, 0.6096, -0.8859), (1.378, -1.211e-08, -1.06), (1.378, -0.6096, -0.8859), (1.378, 0.0, -0.7116), (1.202, 0.6481, -0.6956), (1.188, 0.6381, -1.068), (1.188, -0.6381, -1.068), (1.202, -0.6481, -0.6956), (-6.519e-09, 8.382e-09, 0.5679), (0.02058, 3.725e-09, -1.137), (0.01709, -0.9138, -0.8758), (0.003543, -0.9192, -0.4034), (0.0, -0.9167, -2.328e-09), (5.588e-09, -0.8781, 0.3895), (1.192, 0.8806, -0.8842), (0.9303, 0.0, -0.3952), (0.9167, -1.688e-09, -8.731e-10), (0.8781, 5.588e-09, 0.3895), (0.01709, 0.9138, -0.8758), (0.003543, 0.9192, -0.4034), (1.688e-09, 0.9167, -8.731e-10), (-5.588e-09, 0.8781, 0.3895), (-0.8781, -7.451e-09, -0.8744), (-0.9167, 0.0, -0.4036), (-0.9167, 0.0, 0.0), (-0.8781, 1.024e-08, 0.3895), (1.432, -9.313e-09, -0.8859), (1.192, -0.8806, -0.8842), (1.19, 3.725e-09, -1.137), (1.222, 1.49e-08, -0.6261)], [], [(12, 55, 68, 51), (55, 8, 59, 68), (68, 59, 7, 47), (51, 68, 47, 16), (1, 26, 69, 24), (26, 3, 28, 69), (69, 28, 2, 30), (24, 69, 30, 0), (2, 29, 70, 30), (29, 19, 44, 70), (70, 44, 4, 31), (30, 70, 31, 0), (19, 43, 71, 44), (43, 18, 45, 71), (71, 45, 5, 32), (44, 71, 32, 4), (18, 42, 72, 45), (42, 17, 46, 72), (72, 46, 6, 33), (45, 72, 33, 5), (17, 41, 73, 46), (41, 16, 47, 73), (73, 47, 7, 34), (46, 73, 34, 6), (3, 27, 74, 65), (27, 15, 64, 74), (74, 64, 20, 60), (65, 74, 60, 21), (15, 40, 75, 48), (40, 14, 49, 75), (75, 49, 18, 43), (48, 75, 43, 19), (14, 39, 76, 49), (39, 13, 50, 76), (76, 50, 17, 42), (49, 76, 42, 18), (13, 38, 77, 50), (38, 12, 51, 77), (77, 51, 16, 41), (50, 77, 41, 17), (1, 25, 78, 26), (25, 11, 52, 78), (78, 52, 15, 27), (26, 78, 27, 3), (11, 37, 79, 52), (37, 10, 53, 79), (79, 53, 14, 40), (52, 79, 40, 15), (10, 36, 80, 53), (36, 9, 54, 80), (80, 54, 13, 39), (53, 80, 39, 14), (9, 35, 81, 54), (35, 8, 55, 81), (81, 55, 12, 38), (54, 81, 38, 13), (0, 31, 82, 24), (31, 4, 56, 82), (82, 56, 11, 25), (24, 82, 25, 1), (4, 32, 83, 56), (32, 5, 57, 83), (83, 57, 10, 37), (56, 83, 37, 11), (5, 33, 84, 57), (33, 6, 58, 84), (84, 58, 9, 36), (57, 84, 36, 10), (6, 34, 85, 58), (34, 7, 59, 85), (85, 59, 8, 35), (58, 85, 35, 9), (21, 60, 86, 61), (60, 20, 63, 86), (86, 63, 23, 62), (61, 86, 62, 22), (19, 29, 87, 67), (29, 2, 66, 87), (87, 66, 22, 62), (67, 87, 62, 23), (2, 28, 88, 66), (28, 3, 65, 88), (88, 65, 21, 61), (66, 88, 61, 22), (15, 48, 89, 64), (48, 19, 67, 89), (89, 67, 23, 63), (64, 89, 63, 20)])
me_cube_004.polygons.foreach_set('use_smooth', [True] * 88)
_uv = me_cube_004.uv_layers.new(name='UVMap')
_uv.uv.foreach_set('vector', [0.6208, 0.3097, 0.5139, 0.2943, 0.5581, 0.1742, 0.6789, 0.2192, 0.5139, 0.2943, 0.4238, 0.2354, 0.4388, 0.1287, 0.5581, 0.1742, 0.5581, 0.1742, 0.4388, 0.1287, 0.4975, 0.03809, 0.6038, 0.0537, 0.6789, 0.2192, 0.5581, 0.1742, 0.6038, 0.0537, 0.6945, 0.1123, 0.1027, 0.3989, 0.07235, 0.288, 0.2075, 0.2864, 0.2083, 0.4188, 0.07235, 0.288, 0.06263, 0.1379, 0.2037, 0.1338, 0.2075, 0.2864, 0.2075, 0.2864, 0.2037, 0.1338, 0.3396, 0.129, 0.3375, 0.2795, 0.2083, 0.4188, 0.2075, 0.2864, 0.3375, 0.2795, 0.3104, 0.3923, 0.3396, 0.129, 0.3879, 0.1247, 0.3879, 0.2798, 0.3375, 0.2795, 0.0, 0.4745, 0.05494, 0.4747, 0.05278, 0.6194, 0.0005571, 0.6209, 0.0005571, 0.6209, 0.05278, 0.6194, 0.0536, 0.7739, 0.002523, 0.7708, 0.3375, 0.2795, 0.3879, 0.2798, 0.3342, 0.4197, 0.3104, 0.3923, 0.05494, 0.4747, 0.1016, 0.507, 0.1002, 0.6226, 0.05278, 0.6194, 0.1016, 0.507, 0.144, 0.5106, 0.1431, 0.6232, 0.1002, 0.6226, 0.1002, 0.6226, 0.1431, 0.6232, 0.144, 0.7733, 0.1011, 0.7736, 0.05278, 0.6194, 0.1002, 0.6226, 0.1011, 0.7736, 0.0536, 0.7739, 0.144, 0.5106, 0.1862, 0.5103, 0.1852, 0.6229, 0.1431, 0.6232, 0.1862, 0.5103, 0.2283, 0.5101, 0.2274, 0.6226, 0.1852, 0.6229, 0.1852, 0.6229, 0.2274, 0.6226, 0.2283, 0.7728, 0.1862, 0.7731, 0.1431, 0.6232, 0.1852, 0.6229, 0.1862, 0.7731, 0.144, 0.7733, 0.2283, 0.5101, 0.268, 0.5176, 0.2675, 0.6253, 0.2274, 0.6226, 0.7337, 0.09474, 0.6945, 0.1123, 0.6038, 0.0537, 0.6256, 2.229e-05, 0.6256, 2.229e-05, 0.6038, 0.0537, 0.4975, 0.03809, 0.4823, 0.0, 0.2274, 0.6226, 0.2675, 0.6253, 0.268, 0.7691, 0.2283, 0.7728, 0.06263, 0.1379, 0.0, 0.1371, 0.008724, 0.04405, 0.06574, 0.04426, 0.3879, 0.6258, 0.4469, 0.647, 0.4345, 0.7324, 0.3882, 0.7178, 0.3882, 0.7178, 0.4345, 0.7324, 0.4291, 0.7721, 0.396, 0.7718, 0.06574, 0.04426, 0.008724, 0.04405, 0.06403, 0.003205, 0.09208, 0.008584, 0.6609, 0.6134, 0.7098, 0.6353, 0.706, 0.765, 0.6712, 0.7618, 0.7098, 0.6353, 0.7523, 0.6372, 0.7472, 0.7648, 0.706, 0.765, 0.706, 0.765, 0.7472, 0.7648, 0.7523, 0.913, 0.7098, 0.9152, 0.6712, 0.7618, 0.706, 0.765, 0.7098, 0.9152, 0.6609, 0.9278, 0.7523, 0.6372, 0.7943, 0.6364, 0.7892, 0.764, 0.7472, 0.7648, 0.7943, 0.6364, 0.8363, 0.6356, 0.8312, 0.7632, 0.7892, 0.764, 0.7892, 0.764, 0.8312, 0.7632, 0.8363, 0.9114, 0.7943, 0.9122, 0.7472, 0.7648, 0.7892, 0.764, 0.7943, 0.9122, 0.7523, 0.913, 0.8363, 0.6356, 0.8762, 0.6419, 0.8718, 0.7641, 0.8312, 0.7632, 0.6396, 0.3466, 0.6208, 0.3097, 0.6789, 0.2192, 0.7339, 0.2385, 0.7339, 0.2385, 0.6789, 0.2192, 0.6945, 0.1123, 0.7337, 0.09474, 0.8312, 0.7632, 0.8718, 0.7641, 0.8762, 0.9059, 0.8363, 0.9114, 0.1027, 0.3989, 0.0691, 0.4282, 0.008246, 0.2919, 0.07235, 0.288, 0.3981, 0.3635, 0.448, 0.3539, 0.4402, 0.4751, 0.389, 0.4787, 0.389, 0.4787, 0.4402, 0.4751, 0.4469, 0.647, 0.3879, 0.6258, 0.07235, 0.288, 0.008246, 0.2919, 0.0, 0.1371, 0.06263, 0.1379, 0.448, 0.3539, 0.495, 0.3519, 0.4875, 0.4715, 0.4402, 0.4751, 0.495, 0.3519, 0.5375, 0.3501, 0.53, 0.4692, 0.4875, 0.4715, 0.4875, 0.4715, 0.53, 0.4692, 0.5375, 0.6189, 0.4953, 0.6232, 0.4402, 0.4751, 0.4875, 0.4715, 0.4953, 0.6232, 0.4469, 0.647, 0.5375, 0.3501, 0.5792, 0.3484, 0.5718, 0.4674, 0.53, 0.4692, 0.5792, 0.3484, 0.621, 0.3466, 0.6135, 0.4657, 0.5718, 0.4674, 0.5718, 0.4674, 0.6135, 0.4657, 0.621, 0.6154, 0.5792, 0.6172, 0.53, 0.4692, 0.5718, 0.4674, 0.5792, 0.6172, 0.5375, 0.6189, 0.621, 0.3466, 0.6609, 0.3525, 0.6542, 0.4664, 0.6135, 0.4657, 0.3882, 0.2519, 0.4238, 0.2354, 0.5139, 0.2943, 0.4962, 0.3466, 0.4962, 0.3466, 0.5139, 0.2943, 0.6208, 0.3097, 0.6396, 0.3466, 0.6135, 0.4657, 0.6542, 0.4664, 0.6609, 0.6097, 0.621, 0.6154, 0.3104, 0.3923, 0.3342, 0.4197, 0.2032, 0.4745, 0.2083, 0.4188, 0.9165, 0.3479, 0.9242, 0.3991, 0.8111, 0.3984, 0.8083, 0.3466, 0.8083, 0.3466, 0.8111, 0.3984, 0.6609, 0.3984, 0.6645, 0.3473, 0.2083, 0.4188, 0.2032, 0.4745, 0.0691, 0.4282, 0.1027, 0.3989, 0.9242, 0.3991, 0.9242, 0.4466, 0.8111, 0.4459, 0.8111, 0.3984, 0.9242, 0.4466, 0.9242, 0.4895, 0.8111, 0.4888, 0.8111, 0.4459, 0.8111, 0.4459, 0.8111, 0.4888, 0.6609, 0.4888, 0.6609, 0.4459, 0.8111, 0.3984, 0.8111, 0.4459, 0.6609, 0.4459, 0.6609, 0.3984, 0.9242, 0.4895, 0.9242, 0.5317, 0.8111, 0.531, 0.8111, 0.4888, 0.9242, 0.5317, 0.9242, 0.5739, 0.8111, 0.5732, 0.8111, 0.531, 0.8111, 0.531, 0.8111, 0.5732, 0.6609, 0.5732, 0.6609, 0.531, 0.8111, 0.4888, 0.8111, 0.531, 0.6609, 0.531, 0.6609, 0.4888, 0.9242, 0.5739, 0.9165, 0.6134, 0.8083, 0.6132, 0.8111, 0.5732, 0.4823, 0.0, 0.4975, 0.03809, 0.4388, 0.1287, 0.3879, 0.1081, 0.3879, 0.1081, 0.4388, 0.1287, 0.4238, 0.2354, 0.3882, 0.2519, 0.8111, 0.5732, 0.8083, 0.6132, 0.6645, 0.6127, 0.6609, 0.5732, 0.2848, 0.4973, 0.3154, 0.4745, 0.3082, 0.5982, 0.2727, 0.5994, 0.3154, 0.4745, 0.3448, 0.4991, 0.3458, 0.6016, 0.3082, 0.5982, 0.3082, 0.5982, 0.3458, 0.6016, 0.3346, 0.7057, 0.3031, 0.7264, 0.2727, 0.5994, 0.3082, 0.5982, 0.3031, 0.7264, 0.2746, 0.7039, 0.991, 0.9335, 1.0, 0.973, 0.9077, 0.959, 0.9094, 0.9081, 0.3879, 0.1247, 0.3396, 0.129, 0.3309, 0.0358, 0.3746, 0.03237, 0.304, 0.7902, 0.268, 0.7391, 0.2746, 0.7039, 0.3031, 0.7264, 0.3458, 0.7429, 0.304, 0.7902, 0.3031, 0.7264, 0.3346, 0.7057, 0.3396, 0.129, 0.2037, 0.1338, 0.2008, 0.03983, 0.3309, 0.0358, 0.2037, 0.1338, 0.06263, 0.1379, 0.06574, 0.04426, 0.2008, 0.03983, 0.2008, 0.03983, 0.06574, 0.04426, 0.09208, 0.008584, 0.1969, 0.0, 0.3309, 0.0358, 0.2008, 0.03983, 0.1969, 0.0, 0.2998, 0.001951, 1.0, 0.6134, 0.9527, 0.7714, 0.91, 0.7708, 0.9171, 0.6352, 0.9527, 0.7714, 0.991, 0.9335, 0.9094, 0.9081, 0.91, 0.7708, 0.91, 0.7708, 0.9094, 0.9081, 0.8782, 0.8764, 0.8762, 0.7707, 0.9171, 0.6352, 0.91, 0.7708, 0.8762, 0.7707, 0.8841, 0.6659])
me_cube_004.update()
me_cube_005 = bpy.data.meshes.new('Cube.005')
me_cube_005.from_pydata([(-0.5, 5.441, -1.029), (-0.5, 4.441, -1.029), (0.7449, 5.608, -1.076), (0.7449, 4.275, -1.076), (-0.6667, 5.608, -0.6286), (-0.6667, 5.608, -0.2), (-0.6667, 5.608, 0.2), (-0.5, 5.441, 0.5), (-0.5, 4.441, 0.5), (-0.6667, 4.275, 0.2), (-0.6667, 4.275, -0.2), (-0.6667, 4.275, -0.6286), (0.5, 4.441, 0.5), (0.6667, 4.275, 0.2), (0.6667, 4.275, -0.2), (0.8163, 4.181, -0.6206), (0.5, 5.441, 0.5), (0.6667, 5.608, 0.2), (0.6667, 5.608, -0.2), (0.8163, 5.701, -0.6206), (1.352, 4.441, -0.7429), (1.352, 4.441, -1.029), (1.352, 5.441, -1.029), (1.352, 5.441, -0.7429), (-0.6096, 4.941, -1.06), (-0.6381, 4.303, -0.8713), (0.03138, 4.303, -1.068), (0.7525, 4.008, -0.878), (0.7449, 4.941, -1.148), (0.7525, 5.875, -0.878), (0.03138, 5.579, -1.068), (-0.6381, 5.579, -0.8713), (-0.6667, 5.608, -0.4036), (-0.6667, 5.608, 0.0), (-0.6381, 5.579, 0.3873), (-0.6381, 4.303, 0.3873), (-0.6667, 4.275, 2.328e-09), (-0.6667, 4.275, -0.4036), (0.6381, 4.303, 0.3873), (0.6667, 4.275, 2.328e-09), (0.6825, 4.265, -0.4007), (0.6381, 5.579, 0.3873), (0.6667, 5.608, 0.0), (0.6825, 5.618, -0.4007), (0.0158, 5.875, -0.6278), (0.0, 5.858, -0.2), (0.0, 5.858, 0.2), (-1.863e-09, 5.551, 0.5219), (1.024, 4.941, -0.5515), (0.9167, 4.941, -0.2), (0.9167, 4.941, 0.2), (0.6096, 4.941, 0.5219), (0.0158, 4.008, -0.6278), (0.0, 4.025, -0.2), (-2.375e-08, 4.025, 0.2), (1.863e-09, 4.332, 0.5219), (-0.9167, 4.941, -0.6286), (-0.9167, 4.941, -0.2), (-0.9167, 4.941, 0.2), (-0.6096, 4.941, 0.5219), (1.378, 4.332, -0.8859), (1.378, 4.941, -1.06), (1.378, 5.551, -0.8859), (1.378, 4.941, -0.7116), (1.202, 4.293, -0.6956), (1.188, 4.303, -1.068), (1.188, 5.579, -1.068), (1.202, 5.589, -0.6956), (-6.519e-09, 4.941, 0.5679), (0.02058, 4.941, -1.137), (0.01709, 5.855, -0.8758), (0.003543, 5.86, -0.4034), (0.0, 5.858, -2.328e-09), (5.588e-09, 5.819, 0.3895), (1.192, 4.061, -0.8842), (0.9303, 4.941, -0.3952), (0.9167, 4.941, -8.731e-10), (0.8781, 4.941, 0.3895), (0.01709, 4.028, -0.8758), (0.003543, 4.022, -0.4034), (1.688e-09, 4.025, -8.731e-10), (-5.588e-09, 4.063, 0.3895), (-0.8781, 4.941, -0.8744), (-0.9167, 4.941, -0.4036), (-0.9167, 4.941, 0.0), (-0.8781, 4.941, 0.3895), (1.432, 4.941, -0.8859), (1.192, 5.822, -0.8842), (1.19, 4.941, -1.137), (1.222, 4.941, -0.6261)], [], [(12, 51, 68, 55), (55, 68, 59, 8), (68, 47, 7, 59), (51, 16, 47, 68), (1, 24, 69, 26), (26, 69, 28, 3), (69, 30, 2, 28), (24, 0, 30, 69), (2, 30, 70, 29), (29, 70, 44, 19), (70, 31, 4, 44), (30, 0, 31, 70), (19, 44, 71, 43), (43, 71, 45, 18), (71, 32, 5, 45), (44, 4, 32, 71), (18, 45, 72, 42), (42, 72, 46, 17), (72, 33, 6, 46), (45, 5, 33, 72), (17, 46, 73, 41), (41, 73, 47, 16), (73, 34, 7, 47), (46, 6, 34, 73), (3, 65, 74, 27), (27, 74, 64, 15), (74, 60, 20, 64), (65, 21, 60, 74), (15, 48, 75, 40), (40, 75, 49, 14), (75, 43, 18, 49), (48, 19, 43, 75), (14, 49, 76, 39), (39, 76, 50, 13), (76, 42, 17, 50), (49, 18, 42, 76), (13, 50, 77, 38), (38, 77, 51, 12), (77, 41, 16, 51), (50, 17, 41, 77), (1, 26, 78, 25), (25, 78, 52, 11), (78, 27, 15, 52), (26, 3, 27, 78), (11, 52, 79, 37), (37, 79, 53, 10), (79, 40, 14, 53), (52, 15, 40, 79), (10, 53, 80, 36), (36, 80, 54, 9), (80, 39, 13, 54), (53, 14, 39, 80), (9, 54, 81, 35), (35, 81, 55, 8), (81, 38, 12, 55), (54, 13, 38, 81), (0, 24, 82, 31), (31, 82, 56, 4), (82, 25, 11, 56), (24, 1, 25, 82), (4, 56, 83, 32), (32, 83, 57, 5), (83, 37, 10, 57), (56, 11, 37, 83), (5, 57, 84, 33), (33, 84, 58, 6), (84, 36, 9, 58), (57, 10, 36, 84), (6, 58, 85, 34), (34, 85, 59, 7), (85, 35, 8, 59), (58, 9, 35, 85), (21, 61, 86, 60), (60, 86, 63, 20), (86, 62, 23, 63), (61, 22, 62, 86), (19, 67, 87, 29), (29, 87, 66, 2), (87, 62, 22, 66), (67, 23, 62, 87), (2, 66, 88, 28), (28, 88, 65, 3), (88, 61, 21, 65), (66, 22, 61, 88), (15, 64, 89, 48), (48, 89, 67, 19), (89, 63, 23, 67), (64, 20, 63, 89)])
me_cube_005.polygons.foreach_set('use_smooth', [True] * 88)
_uv = me_cube_005.uv_layers.new(name='UVMap')
_uv.uv.foreach_set('vector', [0.6945, 0.1123, 0.6789, 0.2193, 0.5581, 0.1742, 0.6038, 0.0537, 0.6038, 0.0537, 0.5581, 0.1742, 0.4388, 0.1287, 0.4975, 0.03809, 0.5581, 0.1742, 0.5139, 0.2943, 0.4238, 0.2354, 0.4388, 0.1287, 0.6789, 0.2193, 0.6208, 0.3097, 0.5139, 0.2943, 0.5581, 0.1742, 0.3104, 0.3923, 0.2083, 0.4188, 0.2075, 0.2864, 0.3375, 0.2795, 0.3375, 0.2795, 0.2075, 0.2864, 0.2037, 0.1338, 0.3396, 0.129, 0.2075, 0.2864, 0.07235, 0.288, 0.06263, 0.1379, 0.2037, 0.1338, 0.2083, 0.4188, 0.1027, 0.3989, 0.07235, 0.288, 0.2075, 0.2864, 0.06263, 0.1379, 0.07235, 0.288, 0.008246, 0.2919, 0.0, 0.1371, 0.3879, 0.6258, 0.389, 0.4787, 0.4402, 0.4751, 0.4469, 0.647, 0.389, 0.4787, 0.3981, 0.3635, 0.448, 0.3539, 0.4402, 0.4751, 0.07235, 0.288, 0.1027, 0.3989, 0.0691, 0.4282, 0.008246, 0.2919, 0.4469, 0.647, 0.4402, 0.4751, 0.4875, 0.4715, 0.4953, 0.6232, 0.4953, 0.6232, 0.4875, 0.4715, 0.53, 0.4692, 0.5375, 0.6189, 0.4875, 0.4715, 0.495, 0.3519, 0.5375, 0.3501, 0.53, 0.4692, 0.4402, 0.4751, 0.448, 0.3539, 0.495, 0.3519, 0.4875, 0.4715, 0.5375, 0.6189, 0.53, 0.4692, 0.5718, 0.4674, 0.5792, 0.6172, 0.5792, 0.6172, 0.5718, 0.4674, 0.6135, 0.4657, 0.621, 0.6154, 0.5718, 0.4674, 0.5792, 0.3484, 0.621, 0.3466, 0.6135, 0.4657, 0.53, 0.4692, 0.5375, 0.3501, 0.5792, 0.3484, 0.5718, 0.4674, 0.621, 0.6154, 0.6135, 0.4657, 0.6542, 0.4664, 0.6609, 0.6098, 0.6396, 0.3466, 0.4962, 0.3466, 0.5139, 0.2943, 0.6208, 0.3097, 0.4962, 0.3466, 0.3882, 0.2519, 0.4238, 0.2354, 0.5139, 0.2943, 0.6135, 0.4657, 0.621, 0.3466, 0.6609, 0.3525, 0.6542, 0.4664, 0.3396, 0.129, 0.3309, 0.0358, 0.3746, 0.03237, 0.3879, 0.1247, 1.0, 0.973, 0.9077, 0.959, 0.9094, 0.9081, 0.991, 0.9335, 0.304, 0.7902, 0.3031, 0.7264, 0.3346, 0.7057, 0.3458, 0.7429, 0.268, 0.7391, 0.2746, 0.7039, 0.3031, 0.7264, 0.304, 0.7902, 0.8762, 0.6134, 0.8659, 0.7794, 0.8312, 0.7762, 0.8273, 0.626, 0.8273, 0.626, 0.8312, 0.7762, 0.7899, 0.7764, 0.7848, 0.6282, 0.8312, 0.7762, 0.8273, 0.906, 0.7848, 0.904, 0.7899, 0.7764, 0.8659, 0.7794, 0.8762, 0.9278, 0.8273, 0.906, 0.8312, 0.7762, 0.7848, 0.6282, 0.7899, 0.7764, 0.7479, 0.7772, 0.7428, 0.629, 0.7428, 0.629, 0.7479, 0.7772, 0.7059, 0.778, 0.7009, 0.6298, 0.7479, 0.7772, 0.7428, 0.9048, 0.7009, 0.9056, 0.7059, 0.778, 0.7899, 0.7764, 0.7848, 0.904, 0.7428, 0.9048, 0.7479, 0.7772, 0.7009, 0.6298, 0.7059, 0.778, 0.6654, 0.7772, 0.6609, 0.6353, 0.7337, 0.09474, 0.7339, 0.2385, 0.6789, 0.2193, 0.6945, 0.1123, 0.7339, 0.2385, 0.6396, 0.3466, 0.6208, 0.3097, 0.6789, 0.2193, 0.7059, 0.778, 0.7009, 0.9056, 0.6609, 0.8993, 0.6654, 0.7772, 0.3104, 0.3923, 0.3375, 0.2795, 0.3879, 0.2798, 0.3342, 0.4197, 0.002523, 0.7708, 0.0005571, 0.6209, 0.05278, 0.6194, 0.0536, 0.7739, 0.0005571, 0.6209, 0.0, 0.4745, 0.05494, 0.4747, 0.05278, 0.6194, 0.3375, 0.2795, 0.3396, 0.129, 0.3879, 0.1247, 0.3879, 0.2798, 0.0536, 0.7739, 0.05278, 0.6194, 0.1002, 0.6226, 0.1011, 0.7736, 0.1011, 0.7736, 0.1002, 0.6226, 0.1431, 0.6232, 0.144, 0.7733, 0.1002, 0.6226, 0.1016, 0.507, 0.144, 0.5106, 0.1431, 0.6232, 0.05278, 0.6194, 0.05494, 0.4747, 0.1016, 0.507, 0.1002, 0.6226, 0.144, 0.7733, 0.1431, 0.6232, 0.1852, 0.6229, 0.1862, 0.7731, 0.1862, 0.7731, 0.1852, 0.6229, 0.2274, 0.6226, 0.2283, 0.7728, 0.1852, 0.6229, 0.1862, 0.5103, 0.2283, 0.5101, 0.2274, 0.6226, 0.1431, 0.6232, 0.144, 0.5106, 0.1862, 0.5103, 0.1852, 0.6229, 0.2283, 0.7728, 0.2274, 0.6226, 0.2675, 0.6253, 0.268, 0.7691, 0.4823, 0.0, 0.6256, 2.217e-05, 0.6038, 0.0537, 0.4975, 0.03809, 0.6256, 2.217e-05, 0.7337, 0.09474, 0.6945, 0.1123, 0.6038, 0.0537, 0.2274, 0.6226, 0.2283, 0.5101, 0.268, 0.5176, 0.2675, 0.6253, 0.1027, 0.3989, 0.2083, 0.4188, 0.2032, 0.4745, 0.0691, 0.4282, 0.9207, 0.6128, 0.7769, 0.6134, 0.7741, 0.5616, 0.9242, 0.5616, 0.7769, 0.6134, 0.6687, 0.6121, 0.6609, 0.5609, 0.7741, 0.5616, 0.2083, 0.4188, 0.3104, 0.3923, 0.3342, 0.4197, 0.2032, 0.4745, 0.9242, 0.5616, 0.7741, 0.5616, 0.7741, 0.5142, 0.9242, 0.5142, 0.9242, 0.5142, 0.7741, 0.5142, 0.7741, 0.4712, 0.9242, 0.4712, 0.7741, 0.5142, 0.6609, 0.5135, 0.6609, 0.4705, 0.7741, 0.4712, 0.7741, 0.5616, 0.6609, 0.5609, 0.6609, 0.5135, 0.7741, 0.5142, 0.9242, 0.4712, 0.7741, 0.4712, 0.7741, 0.429, 0.9242, 0.429, 0.9242, 0.429, 0.7741, 0.429, 0.7741, 0.3869, 0.9242, 0.3869, 0.7741, 0.429, 0.6609, 0.4283, 0.6609, 0.3862, 0.7741, 0.3869, 0.7741, 0.4712, 0.6609, 0.4705, 0.6609, 0.4283, 0.7741, 0.429, 0.9242, 0.3869, 0.7741, 0.3869, 0.7769, 0.3468, 0.9207, 0.3473, 0.3882, 0.2519, 0.3879, 0.1081, 0.4388, 0.1287, 0.4238, 0.2354, 0.3879, 0.1081, 0.4823, 0.0, 0.4975, 0.03809, 0.4388, 0.1287, 0.7741, 0.3869, 0.6609, 0.3862, 0.6687, 0.3466, 0.7769, 0.3468, 0.2746, 0.7039, 0.2727, 0.5994, 0.3082, 0.5982, 0.3031, 0.7264, 0.3031, 0.7264, 0.3082, 0.5982, 0.3458, 0.6016, 0.3346, 0.7057, 0.3082, 0.5982, 0.3154, 0.4745, 0.3448, 0.4991, 0.3458, 0.6016, 0.2727, 0.5994, 0.2848, 0.4973, 0.3154, 0.4745, 0.3082, 0.5982, 0.4469, 0.647, 0.4345, 0.7324, 0.3882, 0.7178, 0.3879, 0.6258, 0.0, 0.1371, 0.008724, 0.04405, 0.06574, 0.04426, 0.06263, 0.1379, 0.008724, 0.04405, 0.06403, 0.003205, 0.09208, 0.008584, 0.06574, 0.04426, 0.4345, 0.7324, 0.4291, 0.7721, 0.396, 0.7718, 0.3882, 0.7178, 0.06263, 0.1379, 0.06574, 0.04426, 0.2008, 0.03983, 0.2037, 0.1338, 0.2037, 0.1338, 0.2008, 0.03983, 0.3309, 0.0358, 0.3396, 0.129, 0.2008, 0.03983, 0.1969, 0.0, 0.2998, 0.001951, 0.3309, 0.0358, 0.06574, 0.04426, 0.09208, 0.008584, 0.1969, 0.0, 0.2008, 0.03983, 0.991, 0.9335, 0.9094, 0.9081, 0.91, 0.7708, 0.9527, 0.7714, 0.9527, 0.7714, 0.91, 0.7708, 0.9171, 0.6352, 1.0, 0.6134, 0.91, 0.7708, 0.8762, 0.7707, 0.8841, 0.6659, 0.9171, 0.6352, 0.9094, 0.9081, 0.8782, 0.8764, 0.8762, 0.7707, 0.91, 0.7708])
me_cube_005.update()
me_cube_006 = bpy.data.meshes.new('Cube.006')
me_cube_006.from_pydata([(-0.5, -0.75, -0.5), (-0.5, -0.75, 0.5), (-0.5, 0.75, -0.5), (-0.5, 0.75, 0.5), (0.5, -0.75, -0.5), (0.5, -0.75, 0.5), (0.5, 0.75, -0.5), (0.5, 0.75, 0.5), (-0.6667, 4.657e-10, -0.6667), (-0.6667, 4.657e-10, 0.6667), (0.6667, -1.863e-09, -0.6667), (0.6667, -1.863e-09, 0.6667), (-0.6381, -0.4684, -0.6381), (-0.6096, -0.8048, -2.794e-09), (-0.6381, 0.4684, 0.6381), (-0.6096, 0.8048, -2.794e-09), (1.583e-08, 0.8048, -0.6096), (-5.588e-09, 0.8048, 0.6096), (0.6096, 0.8048, -2.794e-09), (0.6381, 0.4684, -0.6381), (0.6381, -0.4684, 0.6381), (0.6096, -0.8048, -2.794e-09), (-1.583e-08, -0.8048, -0.6096), (-9.313e-10, -0.8048, 0.6096), (-0.6381, 0.4684, -0.6381), (-0.6381, -0.4684, 0.6381), (0.6381, -0.4684, -0.6381), (0.6381, 0.4684, 0.6381), (0.0, -9.313e-10, 0.9167), (0.0, -1.863e-09, -0.9167), (0.9167, -1.863e-09, 0.0), (-0.9167, 9.313e-10, 0.0), (-0.8781, 0.4738, 1.863e-09), (9.313e-09, 0.9198, 4.657e-09), (0.8781, -0.4738, 1.863e-09), (-9.313e-09, -0.9198, 4.657e-09), (8.382e-09, -0.4738, -0.8781), (-1.211e-08, -0.4738, 0.8781), (3.725e-09, 0.4738, 0.8781), (0.0, 0.4738, -0.8781), (0.8781, 0.4738, 0.0), (-0.8781, -0.4738, -3.725e-09)], [], [(8, 31, 32, 24), (31, 9, 14, 32), (32, 14, 3, 15), (24, 32, 15, 2), (2, 15, 33, 16), (15, 3, 17, 33), (33, 17, 7, 18), (16, 33, 18, 6), (10, 30, 34, 26), (30, 11, 20, 34), (34, 20, 5, 21), (26, 34, 21, 4), (4, 21, 35, 22), (21, 5, 23, 35), (35, 23, 1, 13), (22, 35, 13, 0), (8, 29, 36, 12), (29, 10, 26, 36), (36, 26, 4, 22), (12, 36, 22, 0), (11, 28, 37, 20), (28, 9, 25, 37), (37, 25, 1, 23), (20, 37, 23, 5), (7, 17, 38, 27), (17, 3, 14, 38), (38, 14, 9, 28), (27, 38, 28, 11), (2, 16, 39, 24), (16, 6, 19, 39), (39, 19, 10, 29), (24, 39, 29, 8), (6, 18, 40, 19), (18, 7, 27, 40), (40, 27, 11, 30), (19, 40, 30, 10), (0, 13, 41, 12), (13, 1, 25, 41), (41, 25, 9, 31), (12, 41, 31, 8)])
me_cube_006.polygons.foreach_set('use_smooth', [True] * 40)
_uv = me_cube_006.uv_layers.new(name='UVMap')
_uv.uv.foreach_set('vector', [0.5602, 0.0, 0.532, 0.1214, 0.4279, 0.1183, 0.4562, 0.002268, 0.532, 0.1214, 0.5227, 0.2832, 0.4203, 0.2734, 0.4279, 0.1183, 0.4279, 0.1183, 0.4203, 0.2734, 0.3667, 0.2515, 0.3644, 0.1357, 0.7536, 0.02227, 0.9072, 0.0, 0.8942, 0.05971, 0.7776, 0.05971, 0.7776, 0.05971, 0.8942, 0.05971, 0.8644, 0.1953, 0.7289, 0.1656, 0.8942, 0.05971, 1.0, 0.1084, 1.0, 0.225, 0.8644, 0.1953, 0.8644, 0.1953, 1.0, 0.225, 0.9513, 0.3308, 0.8347, 0.3308, 0.7289, 0.1656, 0.8644, 0.1953, 0.8347, 0.3308, 0.7289, 0.2821, 0.1583, 0.105, 0.1675, 0.2668, 0.06349, 0.2698, 0.05586, 0.1148, 0.1675, 0.2668, 0.1958, 0.3882, 0.09179, 0.3859, 0.06349, 0.2698, 0.6627, 0.3882, 0.8163, 0.4105, 0.7924, 0.4479, 0.6758, 0.4479, 0.05586, 0.1148, 0.06349, 0.2698, 0.0, 0.2525, 0.002295, 0.1367, 0.57, 0.4966, 0.6758, 0.4479, 0.7055, 0.5835, 0.57, 0.6132, 0.6758, 0.4479, 0.7924, 0.4479, 0.8411, 0.5537, 0.7055, 0.5835, 0.7055, 0.5835, 0.8411, 0.5537, 0.8411, 0.6703, 0.7352, 0.719, 0.57, 0.6132, 0.7055, 0.5835, 0.7352, 0.719, 0.6187, 0.719, 0.285, 0.5552, 0.4471, 0.5545, 0.4444, 0.6618, 0.2892, 0.6614, 0.4471, 0.5545, 0.57, 0.5753, 0.562, 0.6805, 0.4444, 0.6618, 0.4444, 0.6618, 0.562, 0.6805, 0.5218, 0.7472, 0.4236, 0.7472, 0.2892, 0.6614, 0.4444, 0.6618, 0.4236, 0.7472, 0.3081, 0.7322, 0.285, 0.5552, 0.1229, 0.5545, 0.1263, 0.4505, 0.2815, 0.4524, 0.1229, 0.5545, 0.0, 0.5753, 0.008665, 0.4716, 0.1263, 0.4505, 0.6476, 0.3882, 0.6289, 0.2856, 0.7007, 0.2711, 0.7289, 0.3355, 0.2815, 0.4524, 0.1263, 0.4505, 0.1475, 0.3882, 0.2629, 0.3976, 0.2619, 0.7322, 0.1464, 0.7472, 0.1256, 0.6618, 0.2808, 0.6614, 0.1464, 0.7472, 0.04816, 0.7472, 0.008012, 0.6805, 0.1256, 0.6618, 0.1256, 0.6618, 0.008012, 0.6805, 0.0, 0.5753, 0.1229, 0.5545, 0.2808, 0.6614, 0.1256, 0.6618, 0.1229, 0.5545, 0.285, 0.5552, 0.307, 0.3976, 0.4225, 0.3882, 0.4437, 0.4505, 0.2885, 0.4524, 0.3644, 0.05272, 0.3363, 0.1171, 0.2644, 0.1026, 0.2832, 0.0, 0.4437, 0.4505, 0.5613, 0.4716, 0.57, 0.5753, 0.4471, 0.5545, 0.2885, 0.4524, 0.4437, 0.4505, 0.4471, 0.5545, 0.285, 0.5552, 0.3363, 0.1171, 0.3584, 0.2315, 0.2745, 0.2575, 0.2644, 0.1026, 0.3584, 0.2315, 0.3644, 0.3295, 0.3004, 0.3737, 0.2745, 0.2575, 0.2745, 0.2575, 0.3004, 0.3737, 0.1958, 0.3882, 0.1675, 0.2668, 0.2644, 0.1026, 0.2745, 0.2575, 0.1675, 0.2668, 0.1583, 0.105, 0.7289, 0.05865, 0.7229, 0.1567, 0.6389, 0.1307, 0.6648, 0.01448, 0.7229, 0.1567, 0.7007, 0.2711, 0.6289, 0.2856, 0.6389, 0.1307, 0.6389, 0.1307, 0.6289, 0.2856, 0.5227, 0.2832, 0.532, 0.1214, 0.6648, 0.01448, 0.6389, 0.1307, 0.532, 0.1214, 0.5602, 0.0])
me_cube_006.update()
arm_armature = bpy.data.armatures.new('Armature')  # bones are not reproduced

# ---- objects
ob_body = bpy.data.objects.new('Body', me_cube_001)
ob_head = bpy.data.objects.new('Head', me_sphere)
ob_pauldrons = bpy.data.objects.new('Pauldrons', me_cube_002)
ob_handr = bpy.data.objects.new('handR', me_cube_003)
ob_legr = bpy.data.objects.new('legR', me_cube_004)
ob_legl = bpy.data.objects.new('legL', me_cube_005)
ob_handl = bpy.data.objects.new('handL', me_cube_006)
ob_armature = bpy.data.objects.new('Armature', arm_armature)

# ---- transforms, parenting, visibility, modifiers, constraints
ob_body.location = (0.0, 0.0, 0.0)
ob_head.location = (-0.1752, 0.0, 2.752)
ob_head.rotation_euler = (1.571, -0.0, 0.0)
ob_head.scale = (1.182, 1.182, 1.182)
_m = ob_head.modifiers.new('Auto Smooth', 'NODES')
_m.node_group = ng_auto_smooth
_gi = [s.identifier for s in ng_auto_smooth.interface.items_tree if s.item_type == 'SOCKET' and s.in_out == 'INPUT']
_m[_gi[1]] = 0.5236  # Angle
ob_pauldrons.location = (-0.1024, 0.0, 0.0)
ob_handr.location = (-0.4171, 1.777, -0.2558)
ob_handr.rotation_euler = (-1.313, -0.0118, -0.05351)
ob_handr.scale = (0.4624, 0.6491, 0.213)
ob_legr.location = (-0.5429, -0.6407, -1.566)
ob_legr.scale = (0.3327, 0.2593, 0.7808)
ob_legl.location = (-0.5429, -0.6407, -1.566)
ob_legl.scale = (0.3327, 0.2593, 0.7808)
ob_handl.parent = ob_armature
ob_handl.location = (-0.4171, 1.777, -0.2558)
ob_handl.rotation_euler = (-1.313, -0.0118, -0.05351)
ob_handl.scale = (0.4624, 0.6491, 0.213)
_vg = ob_handl.vertex_groups.new(name='Bone')
_vg = ob_handl.vertex_groups.new(name='Bone.001')
_vg = ob_handl.vertex_groups.new(name='Bone.002')
_vg = ob_handl.vertex_groups.new(name='Bone.003')
for _i, _w in zip([0, 1, 4, 5, 12, 13, 20, 21, 22, 23, 25, 35, 37, 41], [0.1359, 0.2098, 0.06878, 0.1322, 0.0448, 0.273, 0.0008732, 0.09249, 0.08619, 0.4703, 0.06734, 0.8143, 0.05892, 0.06074]): _vg.add([_i], _w, 'REPLACE')
_vg = ob_handl.vertex_groups.new(name='Bone.004')
for _i, _w in zip([0, 1, 4, 5, 8, 9, 10, 11, 12, 13, 14, 19, 20, 21, 22, 23, 24, 25, 26, 27, 28, 29, 30, 31, 32, 34, 35, 36, 37, 40, 41], [0.789, 0.7161, 0.8757, 0.8048, 0.1622, 0.1587, 0.1568, 0.1551, 0.7518, 0.6613, 0.02354, 0.01816, 0.7938, 0.8505, 0.9038, 0.5156, 0.02502, 0.7251, 0.804, 0.01807, 0.08388, 0.08765, 0.1691, 0.1716, 0.03774, 0.7756, 0.1802, 0.9037, 0.8311, 0.03137, 0.7113]): _vg.add([_i], _w, 'REPLACE')
_vg = ob_handl.vertex_groups.new(name='Bone.005')
for _i, _w in zip([0, 1, 2, 3, 4, 5, 6, 7, 8, 9, 10, 11, 12, 13, 14, 15, 16, 17, 18, 19, 20, 21, 24, 25, 26, 27, 28, 29, 30, 31, 32, 33, 34, 36, 37, 38, 39, 40, 41], [0.07502, 0.07405, 0.986, 0.9849, 0.05556, 0.06299, 0.9871, 0.9881, 0.8272, 0.8276, 0.8393, 0.8398, 0.2008, 0.06569, 0.9602, 0.9855, 0.9977, 0.9977, 0.9876, 0.965, 0.1808, 0.05696, 0.96, 0.2076, 0.1767, 0.9648, 0.9104, 0.9105, 0.8262, 0.8147, 0.9527, 0.9992, 0.2032, 0.0844, 0.11, 0.9881, 0.9883, 0.9581, 0.2279]): _vg.add([_i], _w, 'REPLACE')
_vg = ob_handl.vertex_groups.new(name='Bone.006')
_vg = ob_handl.vertex_groups.new(name='Bone.007')
_vg = ob_handl.vertex_groups.new(name='Bone.008')
_m = ob_handl.modifiers.new('Armature', 'ARMATURE')
_m.object = ob_armature
ob_armature.location = (0.0, 0.0, 0.0)
ob_armature.show_in_front = True

# ---- collection membership
col_collection.objects.link(ob_body)
col_collection.objects.link(ob_head)
col_collection.objects.link(ob_pauldrons)
col_collection.objects.link(ob_handr)
col_collection.objects.link(ob_legr)
col_collection.objects.link(ob_legl)
col_collection.objects.link(ob_handl)
col_collection.objects.link(ob_armature)

# ---- scene / render settings (as saved in the file)
scene.frame_start = 1; scene.frame_end = 250; scene.frame_set(1)
scene.render.engine = 'BLENDER_EEVEE_NEXT'
scene.cycles.sampling_pattern = 'TABULATED_SOBOL'
scene.cycles.use_light_tree = False
scene.view_settings.view_transform = 'Filmic'
bpy.context.view_layer.update()

# ---- added for rendering (the .blend has no active camera and no usable light): camera, sun
cam_auto = bpy.data.cameras.new('AutoCamera')
cam_auto.lens = 50.0
cam_auto.sensor_width = 36.0
cam_auto.clip_end = 1000.0
ob_auto_camera = bpy.data.objects.new('AutoCamera', cam_auto)
scene.collection.objects.link(ob_auto_camera)
ob_auto_camera.location = (7.97946, -9.96569, 7.70373)
ob_auto_camera.rotation_euler = (1.09748, -7.21219e-08, 0.694738)
scene.camera = ob_auto_camera
light_auto_sun = bpy.data.lights.new('AutoSun', 'SUN')
light_auto_sun.energy = 3.0
light_auto_sun.angle = 0.0523599
ob_auto_sun = bpy.data.objects.new('AutoSun', light_auto_sun)
scene.collection.objects.link(ob_auto_sun)
ob_auto_sun.rotation_euler = (0.872665, 0.174533, 0.523599)
bpy.context.view_layer.update()
